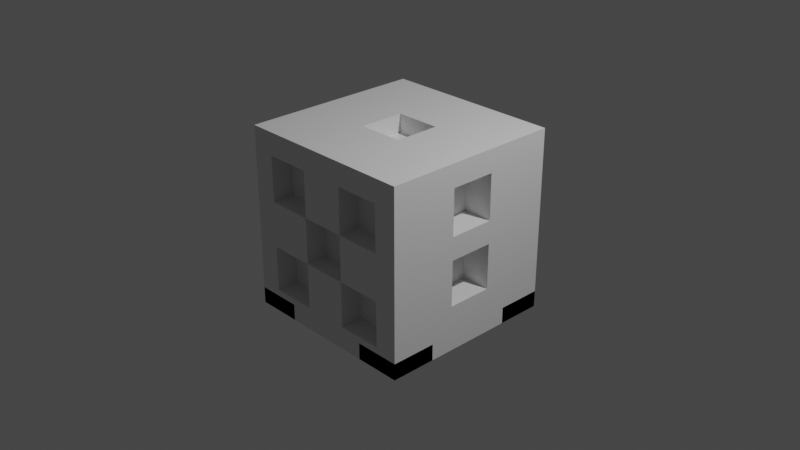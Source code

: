 # Source: Dice.blend  (saved by Blender 2.91.10; exported with 4.5.12 LTS)
import bpy
from mathutils import Matrix  # noqa: F401  (used for matrix-valued properties, if any)

bpy.ops.wm.read_factory_settings(use_empty=True)
scene = bpy.context.scene
scene.name = 'Scene'

# ---- collections
col_collection = bpy.data.collections.new('Collection'); scene.collection.children.link(col_collection)

# ---- materials (node trees are filled in below, after node groups)
mat_material = bpy.data.materials.new('Material')
mat_material.alpha_threshold = 0.0
mat_material.use_transparent_shadow = False
mat_material.line_color = (0.0, 0.0, 0.0, 1.0)

# ---- material node trees
mat_material.use_nodes = True; mat_material.node_tree.nodes.clear()
_N = mat_material.node_tree.nodes; _L = mat_material.node_tree.links
n0 = _N.new('ShaderNodeOutputMaterial'); n0.name = 'Material Output'; n0.location = (300, 300)
n1 = _N.new('ShaderNodeBsdfPrincipled'); n1.name = 'Principled BSDF'; n1.location = (10, 300)
n1.distribution = 'GGX'
n1.subsurface_method = 'BURLEY'
n1.inputs[2].default_value = 0.4
n1.inputs[3].default_value = 1.45
n1.inputs[27].default_value = (0.0, 0.0, 0.0, 1.0)
n1.inputs[28].default_value = 1.0
_L.new(n1.outputs[0], n0.inputs[0])
n0.is_active_output = True

# ---- world
world_world = bpy.data.worlds.new('World'); scene.world = world_world
world_world.use_nodes = True; world_world.node_tree.nodes.clear()
_N = world_world.node_tree.nodes; _L = world_world.node_tree.links
n0 = _N.new('ShaderNodeOutputWorld'); n0.name = 'World Output'; n0.location = (300, 300)
n1 = _N.new('ShaderNodeBackground'); n1.name = 'Background'; n1.location = (10, 300)
n1.inputs[0].default_value = (0.05088, 0.05088, 0.05088, 1.0)
_L.new(n1.outputs[0], n0.inputs[0])
n0.is_active_output = True
world_world.color = (0.05088, 0.05088, 0.05088)
world_world.use_sun_shadow = False
world_world.sun_shadow_jitter_overblur = 0.0

# ---- cameras
cam_camera = bpy.data.cameras.new('Camera')
cam_camera.clip_end = 100.0
cam_camera.ortho_scale = 7.314

# ---- lights
light_light = bpy.data.lights.new('Light', 'POINT')
light_light.transmission_factor = 0.0
light_light.energy = 1000.0
light_light.shadow_soft_size = 0.1
light_light.shadow_maximum_resolution = 0.006
light_light.use_absolute_resolution = True

# ---- meshes
me_cube = bpy.data.meshes.new('Cube')
me_cube.from_pydata([(1.0, 1.0, 1.0), (1.0, 1.0, -1.0), (1.0, -1.0, 1.0), (1.0, -1.0, -1.0), (-1.0, 1.0, 1.0), (-1.0, 1.0, -1.0), (-1.0, -1.0, 1.0), (-1.0, -1.0, -1.0), (-1.0, 0.0, -1.0), (1.0, 0.0, 1.0), (-1.0, 0.0, 1.0), (1.0, 0.0, -1.0), (-1.0, 0.5, 1.0), (1.0, 0.5, -1.0), (-1.0, 0.5, -1.0), (1.0, 0.5, 1.0), (-1.0, -0.5, -1.0), (1.0, -0.5, 1.0), (-1.0, -0.5, 1.0), (1.0, -0.5, -1.0), (-1.0, -0.25, 1.0), (1.0, -0.25, -1.0), (-1.0, -0.25, -1.0), (1.0, -0.25, 1.0), (-1.0, -0.75, -1.0), (1.0, -0.75, 1.0), (-1.0, -0.75, 1.0), (1.0, -0.75, -1.0), (-1.0, 0.75, 1.0), (1.0, 0.75, -1.0), (-1.0, 0.75, -1.0), (1.0, 0.75, 1.0), (-1.0, 0.25, -1.0), (1.0, 0.25, 1.0), (-1.0, 0.25, 1.0), (1.0, 0.25, -1.0), (1.0, 1.0, 0.0), (-1.0, -1.0, 0.0), (1.0, -1.0, 0.0), (-1.0, 1.0, 0.0), (1.0, 0.0, 0.0), (-1.0, 0.0, 0.0), (1.0, 0.5, 0.0), (-1.0, 0.5, 0.0), (-1.0, -0.5, 0.0), (1.0, -0.5, 0.0), (1.0, -0.25, 0.0), (-1.0, -0.25, 0.0), (-1.0, -0.75, 0.0), (1.0, -0.75, 0.0), (1.0, 0.75, 0.0), (-1.0, 0.75, 0.0), (-1.0, 0.25, 0.0), (1.0, 0.25, 0.0), (1.0, 1.0, -0.5), (1.0, -1.0, -0.5), (-1.0, 1.0, -0.5), (1.0, 0.0, -0.5), (-1.0, 0.0, -0.5), (1.0, 0.5, -0.5), (1.0, -0.5, -0.5), (1.0, -0.25, -0.5), (-1.0, -0.25, -0.5), (-1.0, -0.75, -0.5), (1.0, -0.75, -0.5), (1.0, 0.75, -0.5), (-1.0, 0.75, -0.5), (-1.0, 0.25, -0.5), (1.0, 0.25, -0.5), (-1.0, -1.0, -0.5), (-1.0, -1.0, 0.5), (1.0, 1.0, 0.5), (1.0, -1.0, 0.5), (-1.0, 1.0, 0.5), (0.0, 0.7977, 0.0), (-1.0, 0.0, 0.5), (1.0, 0.5, 0.5), (1.0, -0.5, 0.5), (1.0, -0.25, 0.5), (-1.0, -0.25, 0.5), (-1.0, -0.75, 0.5), (1.0, -0.75, 0.5), (1.0, 0.75, 0.5), (-1.0, 0.75, 0.5), (-1.0, 0.25, 0.5), (1.0, 0.25, 0.5), (1.0, 1.0, 0.25), (1.0, -1.0, 0.25), (-1.0, 1.0, 0.25), (1.0, 0.0, 0.25), (-1.0, 0.0, 0.25), (1.0, 0.5, 0.25), (-1.0, 0.5, 0.25), (-1.0, -0.5, 0.25), (1.0, -0.5, 0.25), (1.0, -0.25, 0.25), (-1.0, -0.25, 0.25), (-1.0, -0.75, 0.25), (1.0, -0.75, 0.25), (1.0, 0.75, 0.25), (-1.0, 0.75, 0.25), (-1.0, 0.25, 0.25), (1.0, 0.25, 0.25), (-1.0, -1.0, 0.25), (-1.0, -1.0, 0.75), (1.0, 1.0, 0.75), (1.0, -1.0, 0.75), (-1.0, 1.0, 0.75), (1.0, 0.0, 0.75), (-1.0, 0.0, 0.75), (1.0, 0.5, 0.75), (-1.0, 0.5, 0.75), (-1.0, -0.5, 0.75), (1.0, -0.5, 0.75), (1.0, -0.25, 0.75), (-1.0, -0.25, 0.75), (-1.0, -0.75, 0.75), (1.0, -0.75, 0.75), (1.0, 0.75, 0.75), (-1.0, 0.75, 0.75), (-1.0, 0.25, 0.75), (1.0, 0.25, 0.75), (-1.0, -1.0, -0.25), (1.0, 1.0, -0.25), (1.0, -1.0, -0.25), (-1.0, 1.0, -0.25), (-0.25, 0.7977, 0.0), (-1.0, 0.0, -0.25), (1.0, 0.5, -0.25), (-1.0, 0.5, -0.25), (-1.0, -0.5, -0.25), (1.0, -0.5, -0.25), (1.0, -0.25, -0.25), (-1.0, -0.25, -0.25), (-1.0, -0.75, -0.25), (1.0, -0.75, -0.25), (1.0, 0.75, -0.25), (-1.0, 0.75, -0.25), (-1.0, 0.25, -0.25), (1.0, 0.25, -0.25), (1.0, 1.0, -0.75), (1.0, -1.0, -0.75), (-1.0, 1.0, -0.75), (1.0, 0.0, -0.75), (-1.0, 0.0, -0.75), (1.0, 0.5, -0.75), (-1.0, 0.5, -0.75), (-1.0, -0.5, -0.75), (1.0, -0.5, -0.75), (1.0, -0.25, -0.75), (-1.0, -0.25, -0.75), (-1.0, -0.75, -0.75), (1.0, -0.75, -0.75), (1.0, 0.75, -0.75), (-1.0, 0.75, -0.75), (-1.0, 0.25, -0.75), (1.0, 0.25, -0.75), (-1.0, -1.0, -0.75), (0.0, 1.0, -1.0), (0.0, -1.0, 1.0), (0.0, -1.0, -1.0), (0.0, 1.0, 1.0), (0.0, 0.0, -1.0), (0.6837, 0.0, 0.0), (0.0, 0.5, 1.0), (0.0, 0.5, -1.0), (0.0, -0.5, -1.0), (0.0, -0.5, 1.0), (0.0, -0.25, 1.0), (0.0, -0.25, -1.0), (0.0, -0.75, -1.0), (0.0, -0.75, 1.0), (0.0, 0.75, -1.0), (0.0, 0.75, 1.0), (0.0, 0.25, 1.0), (0.0, 0.25, -1.0), (-0.7579, -0.5, -0.25), (0.75, -1.0, -0.8192), (0.0, -1.0, -0.5), (0.0, 1.0, -0.5), (0.0, 1.0, 0.5), (0.0, -1.0, 0.5), (0.0, -1.0, 0.25), (0.0, 1.0, 0.25), (0.0, 1.0, 0.75), (0.0, -1.0, 0.75), (0.0, -1.0, -0.25), (0.0, 1.0, -0.25), (0.0, 1.0, -0.75), (0.0, -1.0, -0.75), (-0.5, 1.0, -1.0), (-0.5, -1.0, 1.0), (-0.5, 0.5, -1.0), (-0.5, -0.5, -1.0), (-0.5, -0.25, -1.0), (-0.5, -0.75, -1.0), (-0.5, 0.75, -1.0), (-0.5, 0.25, -1.0), (-0.5, -1.0, 0.0), (-1.0, 1.0, -0.8192), (-0.75, 1.0, -0.8192), (-0.5, -1.0, 0.25), (-0.5, -1.0, 0.75), (-0.5, -1.0, -0.25), (-0.5, -1.0, -0.75), (-0.5, -1.0, -1.0), (-0.5, 1.0, 1.0), (-0.5, 0.0, 1.0), (-0.5, 0.5, 1.0), (-0.5, -0.5, 1.0), (-0.5, -0.25, 1.0), (-0.5, -0.75, 1.0), (-0.5, 0.75, 1.0), (-0.5, 0.25, 1.0), (-0.5, 1.0, 0.0), (-0.7579, 0.5, -0.5), (-0.5, 1.0, 0.5), (-0.5, 1.0, 0.25), (-0.5, 1.0, 0.75), (-0.5, 1.0, -0.25), (-0.5, 1.0, -0.75), (0.5, -1.0, -1.0), (0.5, 1.0, 1.0), (0.5, 0.0, 1.0), (0.5, 0.5, 1.0), (0.5, -0.5, 1.0), (0.5, -0.25, 1.0), (0.5, -0.75, 1.0), (0.5, 0.75, 1.0), (0.5, 0.25, 1.0), (0.5, 1.0, 0.0), (0.5, 1.0, -0.5), (-0.7579, 0.5, -0.25), (0.5, 1.0, 0.25), (0.5, 1.0, 0.75), (0.5, 1.0, -0.25), (0.5, 1.0, -0.75), (0.5, 1.0, -1.0), (0.5, -1.0, 1.0), (0.5, 0.5, -1.0), (0.5, -0.5, -1.0), (0.5, -0.25, -1.0), (0.5, -0.75, -1.0), (0.5, 0.75, -1.0), (0.5, 0.25, -1.0), (0.5, -1.0, 0.0), (-1.0, -1.0, -0.8192), (-1.0, -0.75, -0.8192), (0.5, -1.0, 0.25), (0.5, -1.0, 0.75), (0.5, -1.0, -0.25), (0.5, -1.0, -0.75), (-0.25, -1.0, -1.0), (-0.25, 1.0, 1.0), (-0.25, 0.0, 1.0), (-0.25, 0.5, 1.0), (-0.25, -0.5, 1.0), (-0.25, -0.25, 1.0), (-0.25, -0.75, 1.0), (-0.25, 0.75, 1.0), (-0.25, 0.25, 1.0), (-0.25, 1.0, 0.0), (-0.25, 1.0, -0.5), (-0.25, 1.0, 0.5), (-0.25, 1.0, 0.25), (-0.25, 1.0, 0.75), (-0.25, 1.0, -0.25), (-0.25, 1.0, -0.75), (-0.25, 1.0, -1.0), (-0.25, -1.0, 1.0), (-0.25, 0.0, -1.0), (-0.25, 0.5, -1.0), (-0.25, -0.5, -1.0), (-0.25, -0.25, -1.0), (-0.25, -0.75, -1.0), (-0.25, 0.75, -1.0), (-0.25, 0.25, -1.0), (-0.25, -1.0, 0.0), (-0.25, -1.0, -0.5), (-0.25, -1.0, 0.5), (-0.25, -1.0, 0.25), (-0.25, -1.0, 0.75), (-0.25, -1.0, -0.25), (-0.25, -1.0, -0.75), (0.25, 1.0, -1.0), (0.25, -1.0, 1.0), (0.25, 0.0, -1.0), (0.25, 0.5, -1.0), (0.25, -0.5, -1.0), (0.25, -0.25, -1.0), (0.25, -0.75, -1.0), (0.25, 0.75, -1.0), (0.25, 0.25, -1.0), (0.25, -1.0, 0.0), (0.25, -1.0, -0.5), (0.25, -1.0, 0.5), (0.25, -1.0, 0.25), (0.25, -1.0, 0.75), (0.25, -1.0, -0.25), (0.25, -1.0, -0.75), (0.25, -1.0, -1.0), (0.25, 1.0, 1.0), (0.25, 0.0, 1.0), (0.25, 0.5, 1.0), (0.25, -0.5, 1.0), (0.25, -0.25, 1.0), (0.25, -0.75, 1.0), (0.25, 0.75, 1.0), (0.25, 0.25, 1.0), (0.25, 1.0, 0.0), (0.25, 1.0, -0.5), (0.25, 1.0, 0.5), (0.25, 1.0, 0.25), (0.25, 1.0, 0.75), (0.25, 1.0, -0.25), (0.25, 1.0, -0.75), (0.75, -1.0, -1.0), (0.75, 1.0, 1.0), (0.75, 0.0, 1.0), (0.75, 0.5, 1.0), (0.75, -0.5, 1.0), (0.75, -0.25, 1.0), (0.75, -0.75, 1.0), (0.75, 0.75, 1.0), (0.75, 0.25, 1.0), (0.75, 1.0, 0.0), (0.75, 1.0, -0.5), (0.75, 1.0, 0.5), (0.75, 1.0, 0.25), (0.75, 1.0, 0.75), (0.75, 1.0, -0.25), (0.75, 1.0, -0.75), (0.75, 1.0, -1.0), (0.75, -1.0, 1.0), (0.75, 0.0, -1.0), (0.75, 0.5, -1.0), (0.75, -0.5, -1.0), (0.75, -0.25, -1.0), (0.75, 0.25, -1.0), (0.75, -1.0, 0.0), (0.75, -1.0, -0.5), (0.75, -1.0, 0.5), (0.75, -1.0, 0.25), (0.75, -1.0, 0.75), (0.75, -1.0, -0.25), (0.75, -1.0, -0.75), (-0.75, 1.0, -1.0), (-0.75, -1.0, 1.0), (-0.75, 0.0, -1.0), (-0.75, 0.5, -1.0), (-0.75, -0.5, -1.0), (-0.75, -0.25, -1.0), (-0.75, 0.25, -1.0), (-0.75, -1.0, 0.0), (-0.75, -1.0, -0.5), (-0.75, -1.0, 0.5), (-0.75, -1.0, 0.25), (-0.75, -1.0, 0.75), (-0.75, -1.0, -0.25), (-0.75, -1.0, -0.75), (-0.75, -1.0, -1.0), (-0.75, 1.0, 1.0), (-0.75, 0.0, 1.0), (-0.75, 0.5, 1.0), (-0.75, -0.5, 1.0), (-0.75, -0.25, 1.0), (-0.75, -0.75, 1.0), (-0.75, 0.75, 1.0), (-0.75, 0.25, 1.0), (-0.75, 1.0, 0.0), (-0.75, 1.0, -0.5), (-0.75, 1.0, 0.5), (-0.75, 1.0, 0.25), (-0.75, 1.0, 0.75), (-0.75, 1.0, -0.25), (-0.75, 1.0, -0.75), (-0.25, 0.0, 0.7949), (0.0, 0.0, 0.7949), (-0.25, -0.25, 0.7949), (0.0, -0.25, 0.7949), (-0.25, 0.25, 0.7949), (0.0, 0.25, 0.7949), (0.25, 0.0, 0.7949), (0.25, -0.25, 0.7949), (0.25, 0.25, 0.7949), (0.6837, -0.25, 0.0), (0.6837, 0.25, 0.0), (0.6837, 0.0, -0.25), (0.6837, 0.0, -0.5), (0.6837, -0.25, -0.25), (0.6837, -0.25, -0.5), (0.6837, 0.25, -0.25), (0.6837, 0.25, -0.5), (0.6837, 0.0, 0.75), (0.6837, 0.0, 0.5), (0.6837, -0.25, 0.75), (0.6837, -0.25, 0.5), (0.6837, 0.25, 0.75), (0.6837, 0.25, 0.5), (0.6837, 0.0, 0.25), (0.6837, -0.25, 0.25), (0.6837, 0.25, 0.25), (-0.25, 0.7977, 0.25), (0.0, 0.7977, 0.25), (-0.25, 0.7977, -0.25), (0.0, 0.7977, -0.25), (-0.75, 0.7977, -0.5), (-0.5, 0.7977, -0.5), (-0.75, 0.7977, -0.25), (-0.5, 0.7977, -0.25), (-0.75, 0.7977, -0.75), (-0.5, 0.7977, -0.75), (0.25, 0.7977, 0.5), (0.5, 0.7977, 0.5), (0.25, 0.7977, 0.25), (0.5, 0.7977, 0.25), (0.25, 0.7977, 0.75), (0.5, 0.7977, 0.75), (-0.25, 0.7977, -0.5), (-0.25, 0.7977, -0.75), (0.25, 0.7977, 0.0), (0.25, 0.7977, -0.25), (0.75, 0.7977, 0.5), (0.75, 0.7977, 0.25), (0.75, 0.7977, 0.75), (-0.7579, -0.5, -0.5), (-0.7579, -0.25, -0.25), (-0.7579, -0.25, -0.5), (-0.7579, -0.75, -0.25), (-0.7579, -0.75, -0.5), (-0.7579, 0.75, -0.25), (-0.7579, 0.75, -0.5), (-0.7579, 0.25, -0.25), (-0.7579, 0.25, -0.5), (-0.7579, 0.5, 0.75), (-0.7579, 0.5, 0.5), (-0.7579, -0.5, 0.75), (-0.7579, -0.5, 0.5), (-0.7579, -0.25, 0.75), (-0.7579, -0.25, 0.5), (-0.7579, -0.75, 0.75), (-0.7579, -0.75, 0.5), (-0.7579, 0.75, 0.75), (-0.7579, 0.75, 0.5), (-0.7579, 0.25, 0.75), (-0.7579, 0.25, 0.5), (-0.7579, 0.5, 0.25), (-0.7579, -0.5, 0.25), (-0.7579, -0.25, 0.25), (-0.7579, -0.75, 0.25), (-0.7579, 0.75, 0.25), (-0.7579, 0.25, 0.25), (-0.7579, 0.5, -0.75), (-0.7579, -0.5, -0.75), (-0.7579, -0.25, -0.75), (-0.7579, -0.75, -0.75), (-0.7579, 0.75, -0.75), (-0.7579, 0.25, -0.75), (0.25, -0.7579, 0.0), (0.0, -0.7579, 0.0), (0.25, -0.7579, 0.25), (0.0, -0.7579, 0.25), (0.25, -0.7579, -0.25), (0.0, -0.7579, -0.25), (-0.25, -0.7579, -0.5), (-0.5, -0.7579, -0.5), (-0.25, -0.7579, 0.5), (-0.5, -0.7579, 0.5), (-0.25, -0.7579, 0.25), (-0.5, -0.7579, 0.25), (-0.25, -0.7579, 0.75), (-0.5, -0.7579, 0.75), (-0.25, -0.7579, -0.25), (-0.5, -0.7579, -0.25), (-0.25, -0.7579, -0.75), (-0.5, -0.7579, -0.75), (0.75, -0.7579, -0.5), (0.5, -0.7579, -0.5), (0.75, -0.7579, 0.5), (0.5, -0.7579, 0.5), (0.75, -0.7579, 0.25), (0.5, -0.7579, 0.25), (0.75, -0.7579, 0.75), (0.5, -0.7579, 0.75), (0.75, -0.7579, -0.25), (0.5, -0.7579, -0.25), (0.75, -0.7579, -0.75), (0.5, -0.7579, -0.75), (-0.25, -0.7579, 0.0), (0.25, -0.7579, -0.5), (0.25, -0.7579, 0.5), (0.25, -0.7579, 0.75), (0.25, -0.7579, -0.75), (-0.75, -0.7579, -0.5), (-0.75, -0.7579, 0.5), (-0.75, -0.7579, 0.25), (-0.75, -0.7579, 0.75), (-0.75, -0.7579, -0.25), (-0.75, -0.7579, -0.75), (1.0, -1.0, -0.8192), (1.0, 0.75, -0.8192), (1.0, 1.0, -0.8192), (-1.0, 0.75, -0.8192), (-1.0, 0.5, -0.8192), (-0.75, 0.5, -0.8192), (1.0, -0.75, -0.8192), (1.0, -0.5, -0.8192), (-0.75, -0.5, -0.8192), (-1.0, -0.5, -0.8192), (-0.75, -0.75, -0.8192), (1.0, 0.5, -0.8192), (-0.75, 0.75, -0.8192), (-0.25, 0.0, -0.8192), (-0.5, 0.0, -0.8192), (-0.25, -0.25, -0.8192), (-0.5, -0.25, -0.8192), (-0.25, 0.25, -0.8192), (-0.5, 0.25, -0.8192), (-0.75, -1.0, -0.8192), (-0.5, -1.0, -0.8192), (-0.5, -0.75, -0.8192), (-0.5, 0.75, -0.8192), (-0.5, 0.5, -0.8192), (-0.5, -0.5, -0.8192), (-0.5, 1.0, -0.8192), (0.75, 1.0, -0.8192), (0.5, 1.0, -0.8192), (0.75, 0.0, -0.8192), (0.5, 0.0, -0.8192), (0.75, 0.5, -0.8192), (0.5, 0.5, -0.8192), (0.75, -0.5, -0.8192), (0.5, -0.5, -0.8192), (0.75, -0.25, -0.8192), (0.5, -0.25, -0.8192), (0.75, -0.75, -0.8192), (0.5, -0.75, -0.8192), (0.75, 0.75, -0.8192), (0.5, 0.75, -0.8192), (0.75, 0.25, -0.8192), (0.5, 0.25, -0.8192), (0.5, -1.0, -0.8192), (0.25, 0.0, -0.8192), (0.25, -0.25, -0.8192), (0.25, 0.25, -0.8192), (-0.75, 0.0, -0.8192), (-0.75, -0.25, -0.8192), (-0.75, 0.25, -0.8192)], [], [(366, 26, 6, 347), (357, 347, 6, 104), (119, 28, 4, 107), (289, 286, 542, 543), (117, 25, 2, 106), (329, 317, 0, 105), (121, 33, 9, 108), (338, 35, 11, 334), (115, 20, 10, 109), (368, 34, 10, 362), (367, 28, 12, 363), (360, 7, 246, 518), (118, 31, 15, 110), (120, 34, 12, 111), (116, 26, 18, 112), (114, 23, 17, 113), (337, 21, 19, 336), (365, 20, 18, 364), (362, 10, 20, 365), (334, 11, 21, 337), (108, 9, 23, 114), (112, 18, 20, 115), (104, 6, 26, 116), (113, 17, 25, 117), (242, 240, 532, 536), (364, 18, 26, 366), (105, 0, 31, 118), (351, 348, 545, 546), (361, 4, 28, 367), (111, 12, 28, 119), (109, 10, 34, 120), (363, 12, 34, 368), (335, 13, 35, 338), (110, 15, 33, 121), (128, 42, 53, 139), (127, 41, 52, 138), (129, 43, 51, 137), (123, 36, 50, 136), (131, 45, 49, 135), (122, 37, 48, 134), (130, 44, 47, 133), (89, 102, 401, 399), (132, 46, 45, 131), (134, 48, 44, 130), (138, 52, 43, 129), (136, 50, 42, 128), (133, 47, 41, 127), (95, 89, 399, 400), (330, 325, 36, 123), (135, 49, 38, 124), (137, 51, 39, 125), (358, 353, 37, 122), (359, 354, 69, 157), (154, 66, 56, 142), (152, 64, 55, 141), (331, 326, 54, 140), (156, 68, 57, 143), (150, 62, 58, 144), (153, 65, 59, 145), (100, 92, 446, 450), (63, 134, 428, 429), (149, 61, 60, 148), (143, 57, 61, 149), (119, 83, 443, 442), (157, 69, 63, 151), (148, 60, 64, 152), (140, 54, 65, 153), (133, 62, 427, 426), (144, 58, 67, 155), (145, 59, 68, 156), (91, 76, 85, 102), (90, 75, 84, 101), (134, 130, 176, 428), (86, 71, 82, 99), (94, 77, 81, 98), (103, 70, 80, 97), (138, 129, 232, 432), (40, 46, 385, 163), (95, 78, 77, 94), (80, 116, 440, 441), (111, 119, 442, 434), (99, 82, 76, 91), (96, 79, 75, 90), (53, 40, 163, 386), (328, 327, 71, 86), (98, 81, 72, 87), (100, 83, 73, 88), (356, 355, 70, 103), (353, 356, 103, 37), (51, 100, 88, 39), (49, 98, 87, 38), (325, 328, 86, 36), (53, 102, 89, 40), (47, 96, 90, 41), (50, 99, 91, 42), (52, 101, 92, 43), (48, 97, 93, 44), (46, 95, 94, 45), (40, 89, 95, 46), (44, 93, 96, 47), (37, 103, 97, 48), (45, 94, 98, 49), (36, 86, 99, 50), (43, 92, 100, 51), (41, 90, 101, 52), (42, 91, 102, 53), (76, 110, 121, 85), (75, 109, 120, 84), (155, 67, 433, 457), (71, 105, 118, 82), (77, 113, 117, 81), (70, 104, 116, 80), (96, 93, 447, 448), (114, 78, 396, 395), (78, 114, 113, 77), (146, 155, 457, 452), (115, 79, 439, 438), (82, 118, 110, 76), (79, 115, 109, 75), (132, 61, 390, 389), (327, 329, 105, 71), (81, 117, 106, 72), (83, 119, 107, 73), (355, 357, 104, 70), (354, 358, 122, 69), (66, 137, 125, 56), (64, 135, 124, 55), (326, 330, 123, 54), (85, 121, 397, 398), (62, 133, 127, 58), (65, 136, 128, 59), (101, 84, 445, 451), (66, 154, 456, 431), (61, 132, 131, 60), (68, 139, 391, 392), (147, 151, 455, 453), (69, 122, 134, 63), (60, 131, 135, 64), (54, 123, 136, 65), (83, 100, 450, 443), (58, 127, 138, 67), (59, 128, 139, 68), (13, 145, 156, 35), (8, 144, 155, 32), (14, 146, 154, 30), (1, 140, 153, 29), (19, 148, 152, 27), (7, 157, 151, 24), (16, 147, 150, 22), (11, 143, 149, 21), (21, 149, 148, 19), (24, 151, 147, 16), (32, 155, 146, 14), (29, 153, 145, 13), (22, 150, 144, 8), (35, 156, 143, 11), (332, 331, 140, 1), (27, 152, 141, 3), (30, 154, 142, 5), (360, 359, 157, 7), (300, 299, 189, 160), (268, 267, 188, 158), (262, 266, 187, 179), (294, 298, 186, 178), (295, 297, 185, 181), (263, 265, 184, 180), (312, 311, 412, 414), (345, 340, 476, 486), (296, 295, 181, 182), (264, 263, 180, 183), (267, 262, 179, 188), (299, 294, 178, 189), (202, 357, 496, 471), (264, 183, 403, 402), (271, 165, 175, 276), (303, 164, 174, 308), (301, 161, 173, 307), (268, 158, 172, 275), (304, 167, 171, 306), (272, 166, 170, 274), (270, 162, 169, 273), (257, 168, 379, 378), (305, 168, 167, 304), (273, 169, 166, 272), (275, 172, 165, 271), (307, 173, 164, 303), (305, 302, 382, 383), (276, 175, 162, 270), (265, 253, 161, 184), (274, 170, 160, 252), (297, 285, 159, 185), (306, 171, 159, 285), (14, 30, 502, 503), (373, 361, 206, 218), (237, 332, 525, 526), (243, 237, 526, 538), (351, 194, 193, 350), (3, 316, 177, 499), (292, 244, 540, 544), (190, 196, 521, 524), (349, 192, 197, 352), (374, 369, 214, 219), (183, 312, 414, 403), (372, 371, 216, 217), (369, 372, 217, 214), (371, 373, 218, 216), (370, 374, 408, 406), (346, 375, 220, 190), (252, 283, 204, 205), (280, 277, 488, 468), (354, 359, 498, 493), (277, 280, 201, 198), (293, 296, 460, 458), (282, 186, 463, 472), (282, 277, 198, 203), (255, 208, 213, 260), (253, 206, 212, 259), (256, 209, 211, 258), (254, 207, 210, 257), (257, 210, 209, 256), (259, 212, 208, 255), (260, 213, 207, 254), (281, 269, 191, 202), (258, 211, 191, 269), (322, 227, 238, 333), (343, 333, 238, 249), (324, 229, 223, 318), (323, 228, 224, 319), (321, 226, 225, 320), (318, 223, 226, 321), (320, 225, 227, 322), (317, 222, 228, 323), (319, 224, 229, 324), (344, 339, 245, 250), (342, 341, 478, 480), (356, 201, 469, 495), (339, 342, 248, 245), (280, 279, 466, 468), (355, 356, 495, 494), (316, 345, 251, 221), (284, 315, 236, 237), (310, 314, 235, 231), (266, 262, 418, 404), (309, 312, 233, 230), (327, 328, 423, 422), (315, 310, 231, 236), (314, 309, 230, 235), (287, 239, 244, 292), (284, 237, 243, 291), (288, 240, 242, 290), (16, 350, 507, 508), (289, 241, 240, 288), (291, 243, 239, 287), (346, 190, 524, 200), (313, 301, 222, 234), (290, 242, 221, 300), (171, 258, 269, 159), (185, 159, 269, 281), (174, 260, 380, 381), (173, 259, 255, 164), (168, 257, 256, 167), (308, 174, 381, 384), (167, 256, 258, 171), (161, 253, 259, 173), (164, 255, 260, 174), (295, 296, 460, 490), (189, 178, 278, 283), (182, 181, 279, 280), (283, 278, 464, 474), (181, 185, 281, 279), (178, 186, 282, 278), (160, 189, 283, 252), (195, 274, 252, 205), (218, 206, 253, 265), (286, 292, 544, 542), (196, 275, 271, 192), (194, 273, 272, 193), (27, 3, 499, 505), (193, 272, 274, 195), (190, 268, 275, 196), (192, 271, 276, 197), (219, 214, 261, 266), (309, 314, 421, 420), (217, 216, 263, 264), (214, 217, 264, 261), (216, 218, 265, 263), (261, 264, 402, 126), (190, 220, 267, 268), (170, 290, 300, 160), (184, 161, 301, 313), (175, 292, 286, 162), (172, 291, 287, 165), (169, 289, 288, 166), (162, 286, 289, 169), (166, 288, 290, 170), (158, 284, 291, 172), (165, 287, 292, 175), (313, 234, 417, 416), (188, 179, 310, 315), (183, 180, 311, 312), (234, 329, 424, 417), (180, 184, 313, 311), (179, 187, 314, 310), (158, 188, 315, 284), (227, 306, 285, 238), (249, 238, 285, 297), (229, 308, 302, 223), (228, 307, 303, 224), (226, 305, 304, 225), (223, 302, 305, 226), (225, 304, 306, 227), (222, 301, 307, 228), (224, 303, 308, 229), (250, 245, 293, 298), (294, 299, 492, 489), (182, 280, 468, 461), (245, 248, 296, 293), (341, 343, 482, 478), (277, 282, 472, 488), (221, 251, 299, 300), (3, 141, 345, 316), (55, 124, 344, 340), (72, 106, 343, 341), (38, 87, 342, 339), (87, 72, 341, 342), (141, 55, 340, 345), (124, 38, 339, 344), (15, 319, 324, 33), (0, 317, 323, 31), (17, 320, 322, 25), (9, 318, 321, 23), (23, 321, 320, 17), (31, 323, 319, 15), (33, 324, 318, 9), (106, 2, 333, 343), (25, 322, 333, 2), (237, 236, 331, 332), (231, 235, 330, 326), (329, 327, 422, 424), (230, 233, 328, 325), (267, 220, 411, 419), (236, 231, 326, 331), (235, 230, 325, 330), (239, 335, 338, 244), (193, 195, 520, 523), (241, 289, 543, 534), (19, 27, 505, 506), (241, 337, 336, 240), (338, 334, 527, 539), (24, 16, 508, 247), (234, 222, 317, 329), (196, 192, 522, 521), (5, 142, 375, 346), (56, 125, 374, 370), (73, 107, 373, 371), (39, 88, 372, 369), (88, 73, 371, 372), (142, 56, 370, 375), (125, 39, 369, 374), (14, 349, 352, 32), (197, 276, 516, 517), (336, 19, 506, 531), (8, 348, 351, 22), (22, 351, 350, 16), (244, 338, 539, 540), (32, 352, 348, 8), (107, 4, 361, 373), (13, 335, 529, 510), (205, 204, 359, 360), (357, 355, 494, 496), (298, 293, 458, 462), (198, 201, 356, 353), (340, 344, 484, 476), (358, 354, 493, 497), (203, 198, 353, 358), (208, 363, 368, 213), (206, 361, 367, 212), (209, 364, 366, 211), (207, 362, 365, 210), (210, 365, 364, 209), (212, 367, 363, 208), (213, 368, 362, 207), (202, 191, 347, 357), (211, 366, 347, 191), (382, 377, 379, 383), (384, 381, 377, 382), (381, 380, 376, 377), (377, 376, 378, 379), (260, 254, 376, 380), (168, 305, 383, 379), (302, 308, 384, 382), (254, 257, 378, 376), (387, 163, 385, 389), (391, 386, 163, 387), (399, 394, 396, 400), (401, 398, 394, 399), (394, 393, 395, 396), (398, 397, 393, 394), (392, 391, 387, 388), (388, 387, 389, 390), (139, 53, 386, 391), (121, 108, 393, 397), (61, 57, 388, 390), (46, 132, 389, 385), (102, 85, 398, 401), (78, 95, 400, 396), (108, 114, 395, 393), (57, 68, 392, 388), (126, 402, 403, 74), (404, 126, 74, 405), (410, 406, 407, 411), (406, 408, 409, 407), (412, 416, 417, 413), (414, 412, 413, 415), (411, 407, 418, 419), (407, 409, 404, 418), (405, 74, 420, 421), (74, 403, 414, 420), (413, 417, 424, 422), (415, 413, 422, 423), (312, 309, 420, 414), (314, 187, 405, 421), (266, 261, 126, 404), (311, 313, 416, 412), (374, 219, 409, 408), (262, 267, 419, 418), (219, 266, 404, 409), (220, 375, 410, 411), (328, 233, 415, 423), (375, 370, 406, 410), (187, 266, 404, 405), (233, 312, 414, 415), (457, 433, 215, 452), (455, 429, 425, 453), (453, 425, 427, 454), (452, 215, 431, 456), (446, 435, 443, 450), (447, 437, 439, 448), (449, 441, 437, 447), (451, 445, 435, 446), (435, 434, 442, 443), (437, 436, 438, 439), (441, 440, 436, 437), (445, 444, 434, 435), (433, 432, 232, 215), (429, 428, 176, 425), (425, 176, 426, 427), (215, 232, 430, 431), (112, 115, 438, 436), (84, 120, 444, 445), (130, 133, 426, 176), (154, 146, 452, 456), (137, 66, 431, 430), (116, 112, 436, 440), (79, 96, 448, 439), (67, 138, 432, 433), (120, 111, 434, 444), (62, 150, 454, 427), (97, 80, 441, 449), (129, 137, 430, 232), (150, 147, 453, 454), (92, 101, 451, 446), (151, 63, 429, 455), (93, 97, 449, 447), (458, 460, 461, 459), (462, 458, 459, 463), (464, 472, 473, 465), (466, 470, 471, 467), (468, 466, 467, 469), (474, 464, 465, 475), (486, 476, 477, 487), (480, 478, 479, 481), (478, 482, 483, 479), (476, 484, 485, 477), (463, 459, 488, 472), (459, 461, 468, 488), (487, 477, 489, 492), (481, 479, 490, 460), (479, 483, 491, 490), (477, 485, 462, 489), (465, 473, 497, 493), (467, 471, 496, 494), (469, 467, 494, 495), (475, 465, 493, 498), (248, 342, 480, 481), (297, 295, 490, 491), (201, 280, 468, 469), (279, 281, 470, 466), (203, 358, 497, 473), (343, 249, 483, 482), (298, 294, 489, 462), (281, 202, 471, 470), (278, 282, 472, 464), (359, 204, 475, 498), (344, 250, 485, 484), (296, 182, 461, 460), (282, 203, 473, 472), (251, 345, 486, 487), (204, 283, 474, 475), (296, 248, 481, 460), (249, 297, 491, 483), (186, 298, 462, 463), (250, 298, 462, 485), (299, 251, 487, 492), (535, 505, 499, 177), (537, 500, 510, 529), (531, 506, 505, 535), (525, 501, 500, 537), (509, 520, 519, 518), (547, 517, 513, 545), (511, 521, 522, 504), (545, 513, 515, 546), (507, 523, 520, 509), (200, 524, 521, 511), (542, 528, 534, 543), (544, 540, 528, 542), (517, 516, 512, 513), (513, 512, 514, 515), (526, 525, 537, 538), (532, 531, 535, 536), (528, 527, 533, 534), (538, 537, 529, 530), (540, 539, 527, 528), (536, 535, 177, 541), (199, 200, 511, 502), (508, 507, 509, 247), (502, 511, 504, 503), (247, 509, 518, 246), (192, 349, 504, 522), (316, 221, 541, 177), (1, 29, 500, 501), (350, 193, 523, 507), (335, 239, 530, 529), (205, 360, 518, 519), (349, 14, 503, 504), (348, 352, 547, 545), (194, 351, 546, 515), (239, 243, 538, 530), (240, 336, 531, 532), (276, 270, 512, 516), (332, 1, 501, 525), (29, 13, 510, 500), (7, 24, 247, 246), (337, 241, 534, 533), (273, 194, 515, 514), (30, 5, 199, 502), (195, 205, 519, 520), (5, 346, 200, 199), (334, 337, 533, 527), (352, 197, 517, 547), (221, 242, 536, 541), (270, 273, 514, 512)])
_uv = me_cube.uv_layers.new(name='UVMap')
_uv.uv.foreach_set('vector', [0.8438, 0.7188, 0.875, 0.7188, 0.875, 0.75, 0.8438, 0.75, 0.5938, 0.9688, 0.625, 0.9688, 0.625, 1.0, 0.5938, 1.0, 0.5938, 0.2188, 0.625, 0.2188, 0.625, 0.25, 0.5938, 0.25, 0.2812, 0.6562, 0.2812, 0.625, 0.2812, 0.625, 0.2812, 0.6562, 0.5938, 0.7188, 0.625, 0.7188, 0.625, 0.75, 0.5938, 0.75, 0.5938, 0.4688, 0.625, 0.4688, 0.625, 0.5, 0.5938, 0.5, 0.5938, 0.5938, 0.625, 0.5938, 0.625, 0.625, 0.5938, 0.625, 0.3438, 0.5938, 0.375, 0.5938, 0.375, 0.625, 0.3438, 0.625, 0.5938, 0.09375, 0.625, 0.09375, 0.625, 0.125, 0.5938, 0.125, 0.8438, 0.5938, 0.875, 0.5938, 0.875, 0.625, 0.8438, 0.625, 0.8438, 0.5312, 0.875, 0.5312, 0.875, 0.5625, 0.8438, 0.5625, 0.375, 0.9688, 0.375, 1.0, 0.375, 1.0, 0.375, 0.9688, 0.5938, 0.5312, 0.625, 0.5312, 0.625, 0.5625, 0.5938, 0.5625, 0.5938, 0.1562, 0.625, 0.1562, 0.625, 0.1875, 0.5938, 0.1875, 0.5938, 0.03125, 0.625, 0.03125, 0.625, 0.0625, 0.5938, 0.0625, 0.5938, 0.6562, 0.625, 0.6562, 0.625, 0.6875, 0.5938, 0.6875, 0.3438, 0.6562, 0.375, 0.6562, 0.375, 0.6875, 0.3438, 0.6875, 0.8438, 0.6562, 0.875, 0.6562, 0.875, 0.6875, 0.8438, 0.6875, 0.8438, 0.625, 0.875, 0.625, 0.875, 0.6562, 0.8438, 0.6562, 0.3438, 0.625, 0.375, 0.625, 0.375, 0.6562, 0.3438, 0.6562, 0.5938, 0.625, 0.625, 0.625, 0.625, 0.6562, 0.5938, 0.6562, 0.5938, 0.0625, 0.625, 0.0625, 0.625, 0.09375, 0.5938, 0.09375, 0.5938, 0.0, 0.625, 0.0, 0.625, 0.03125, 0.5938, 0.03125, 0.5938, 0.6875, 0.625, 0.6875, 0.625, 0.7188, 0.5938, 0.7188, 0.3125, 0.7188, 0.3125, 0.6875, 0.3125, 0.6875, 0.3125, 0.7188, 0.8438, 0.6875, 0.875, 0.6875, 0.875, 0.7188, 0.8438, 0.7188, 0.5938, 0.5, 0.625, 0.5, 0.625, 0.5312, 0.5938, 0.5312, 0.1562, 0.6562, 0.1562, 0.625, 0.1562, 0.625, 0.1562, 0.6562, 0.8438, 0.5, 0.875, 0.5, 0.875, 0.5312, 0.8438, 0.5312, 0.5938, 0.1875, 0.625, 0.1875, 0.625, 0.2188, 0.5938, 0.2188, 0.5938, 0.125, 0.625, 0.125, 0.625, 0.1562, 0.5938, 0.1562, 0.8438, 0.5625, 0.875, 0.5625, 0.875, 0.5938, 0.8438, 0.5938, 0.3438, 0.5625, 0.375, 0.5625, 0.375, 0.5938, 0.3438, 0.5938, 0.5938, 0.5625, 0.625, 0.5625, 0.625, 0.5938, 0.5938, 0.5938, 0.4688, 0.5625, 0.5, 0.5625, 0.5, 0.5938, 0.4688, 0.5938, 0.4688, 0.125, 0.5, 0.125, 0.5, 0.1562, 0.4688, 0.1562, 0.4688, 0.1875, 0.5, 0.1875, 0.5, 0.2188, 0.4688, 0.2188, 0.4688, 0.5, 0.5, 0.5, 0.5, 0.5312, 0.4688, 0.5312, 0.4688, 0.6875, 0.5, 0.6875, 0.5, 0.7188, 0.4688, 0.7188, 0.4688, 0.0, 0.5, 0.0, 0.5, 0.03125, 0.4688, 0.03125, 0.4688, 0.0625, 0.5, 0.0625, 0.5, 0.09375, 0.4688, 0.09375, 0.5312, 0.625, 0.5312, 0.5938, 0.5312, 0.5938, 0.5312, 0.625, 0.4688, 0.6562, 0.5, 0.6562, 0.5, 0.6875, 0.4688, 0.6875, 0.4688, 0.03125, 0.5, 0.03125, 0.5, 0.0625, 0.4688, 0.0625, 0.4688, 0.1562, 0.5, 0.1562, 0.5, 0.1875, 0.4688, 0.1875, 0.4688, 0.5312, 0.5, 0.5312, 0.5, 0.5625, 0.4688, 0.5625, 0.4688, 0.09375, 0.5, 0.09375, 0.5, 0.125, 0.4688, 0.125, 0.5312, 0.6562, 0.5312, 0.625, 0.5312, 0.625, 0.5312, 0.6562, 0.4688, 0.4688, 0.5, 0.4688, 0.5, 0.5, 0.4688, 0.5, 0.4688, 0.7188, 0.5, 0.7188, 0.5, 0.75, 0.4688, 0.75, 0.4688, 0.2188, 0.5, 0.2188, 0.5, 0.25, 0.4688, 0.25, 0.4688, 0.9688, 0.5, 0.9688, 0.5, 1.0, 0.4688, 1.0, 0.4062, 0.9688, 0.4375, 0.9688, 0.4375, 1.0, 0.4062, 1.0, 0.4062, 0.2188, 0.4375, 0.2188, 0.4375, 0.25, 0.4062, 0.25, 0.4062, 0.7188, 0.4375, 0.7188, 0.4375, 0.75, 0.4062, 0.75, 0.4062, 0.4688, 0.4375, 0.4688, 0.4375, 0.5, 0.4062, 0.5, 0.4062, 0.5938, 0.4375, 0.5938, 0.4375, 0.625, 0.4062, 0.625, 0.4062, 0.09375, 0.4375, 0.09375, 0.4375, 0.125, 0.4062, 0.125, 0.4062, 0.5312, 0.4375, 0.5312, 0.4375, 0.5625, 0.4062, 0.5625, 0.5312, 0.2188, 0.5312, 0.1875, 0.5312, 0.1875, 0.5312, 0.2188, 0.4375, 0.03125, 0.4688, 0.03125, 0.4688, 0.03125, 0.4375, 0.03125, 0.4062, 0.6562, 0.4375, 0.6562, 0.4375, 0.6875, 0.4062, 0.6875, 0.4062, 0.625, 0.4375, 0.625, 0.4375, 0.6562, 0.4062, 0.6562, 0.5938, 0.2188, 0.5625, 0.2188, 0.5625, 0.2188, 0.5938, 0.2188, 0.4062, 0.0, 0.4375, 0.0, 0.4375, 0.03125, 0.4062, 0.03125, 0.4062, 0.6875, 0.4375, 0.6875, 0.4375, 0.7188, 0.4062, 0.7188, 0.4062, 0.5, 0.4375, 0.5, 0.4375, 0.5312, 0.4062, 0.5312, 0.4688, 0.09375, 0.4375, 0.09375, 0.4375, 0.09375, 0.4688, 0.09375, 0.4062, 0.125, 0.4375, 0.125, 0.4375, 0.1562, 0.4062, 0.1562, 0.4062, 0.5625, 0.4375, 0.5625, 0.4375, 0.5938, 0.4062, 0.5938, 0.5312, 0.5625, 0.5625, 0.5625, 0.5625, 0.5938, 0.5312, 0.5938, 0.5312, 0.125, 0.5625, 0.125, 0.5625, 0.1562, 0.5312, 0.1562, 0.4688, 0.03125, 0.4688, 0.0625, 0.4688, 0.0625, 0.4688, 0.03125, 0.5312, 0.5, 0.5625, 0.5, 0.5625, 0.5312, 0.5312, 0.5312, 0.5312, 0.6875, 0.5625, 0.6875, 0.5625, 0.7188, 0.5312, 0.7188, 0.5312, 0.0, 0.5625, 0.0, 0.5625, 0.03125, 0.5312, 0.03125, 0.4688, 0.1562, 0.4688, 0.1875, 0.4688, 0.1875, 0.4688, 0.1562, 0.5, 0.625, 0.5, 0.6562, 0.5, 0.6562, 0.5, 0.625, 0.5312, 0.6562, 0.5625, 0.6562, 0.5625, 0.6875, 0.5312, 0.6875, 0.5625, 0.03125, 0.5938, 0.03125, 0.5938, 0.03125, 0.5625, 0.03125, 0.5938, 0.1875, 0.5938, 0.2188, 0.5938, 0.2188, 0.5938, 0.1875, 0.5312, 0.5312, 0.5625, 0.5312, 0.5625, 0.5625, 0.5312, 0.5625, 0.5312, 0.09375, 0.5625, 0.09375, 0.5625, 0.125, 0.5312, 0.125, 0.5, 0.5938, 0.5, 0.625, 0.5, 0.625, 0.5, 0.5938, 0.5312, 0.4688, 0.5625, 0.4688, 0.5625, 0.5, 0.5312, 0.5, 0.5312, 0.7188, 0.5625, 0.7188, 0.5625, 0.75, 0.5312, 0.75, 0.5312, 0.2188, 0.5625, 0.2188, 0.5625, 0.25, 0.5312, 0.25, 0.5312, 0.9688, 0.5625, 0.9688, 0.5625, 1.0, 0.5312, 1.0, 0.5, 0.9688, 0.5312, 0.9688, 0.5312, 1.0, 0.5, 1.0, 0.5, 0.2188, 0.5312, 0.2188, 0.5312, 0.25, 0.5, 0.25, 0.5, 0.7188, 0.5312, 0.7188, 0.5312, 0.75, 0.5, 0.75, 0.5, 0.4688, 0.5312, 0.4688, 0.5312, 0.5, 0.5, 0.5, 0.5, 0.5938, 0.5312, 0.5938, 0.5312, 0.625, 0.5, 0.625, 0.5, 0.09375, 0.5312, 0.09375, 0.5312, 0.125, 0.5, 0.125, 0.5, 0.5312, 0.5312, 0.5312, 0.5312, 0.5625, 0.5, 0.5625, 0.5, 0.1562, 0.5312, 0.1562, 0.5312, 0.1875, 0.5, 0.1875, 0.5, 0.03125, 0.5312, 0.03125, 0.5312, 0.0625, 0.5, 0.0625, 0.5, 0.6562, 0.5312, 0.6562, 0.5312, 0.6875, 0.5, 0.6875, 0.5, 0.625, 0.5312, 0.625, 0.5312, 0.6562, 0.5, 0.6562, 0.5, 0.0625, 0.5312, 0.0625, 0.5312, 0.09375, 0.5, 0.09375, 0.5, 0.0, 0.5312, 0.0, 0.5312, 0.03125, 0.5, 0.03125, 0.5, 0.6875, 0.5312, 0.6875, 0.5312, 0.7188, 0.5, 0.7188, 0.5, 0.5, 0.5312, 0.5, 0.5312, 0.5312, 0.5, 0.5312, 0.5, 0.1875, 0.5312, 0.1875, 0.5312, 0.2188, 0.5, 0.2188, 0.5, 0.125, 0.5312, 0.125, 0.5312, 0.1562, 0.5, 0.1562, 0.5, 0.5625, 0.5312, 0.5625, 0.5312, 0.5938, 0.5, 0.5938, 0.5625, 0.5625, 0.5938, 0.5625, 0.5938, 0.5938, 0.5625, 0.5938, 0.5625, 0.125, 0.5938, 0.125, 0.5938, 0.1562, 0.5625, 0.1562, 0.4062, 0.1562, 0.4375, 0.1562, 0.4375, 0.1562, 0.4062, 0.1562, 0.5625, 0.5, 0.5938, 0.5, 0.5938, 0.5312, 0.5625, 0.5312, 0.5625, 0.6875, 0.5938, 0.6875, 0.5938, 0.7188, 0.5625, 0.7188, 0.5625, 0.0, 0.5938, 0.0, 0.5938, 0.03125, 0.5625, 0.03125, 0.5312, 0.09375, 0.5312, 0.0625, 0.5312, 0.0625, 0.5312, 0.09375, 0.5938, 0.6562, 0.5625, 0.6562, 0.5625, 0.6562, 0.5938, 0.6562, 0.5625, 0.6562, 0.5938, 0.6562, 0.5938, 0.6875, 0.5625, 0.6875, 0.4062, 0.1875, 0.4062, 0.1562, 0.4062, 0.1562, 0.4062, 0.1875, 0.5938, 0.09375, 0.5625, 0.09375, 0.5625, 0.09375, 0.5938, 0.09375, 0.5625, 0.5312, 0.5938, 0.5312, 0.5938, 0.5625, 0.5625, 0.5625, 0.5625, 0.09375, 0.5938, 0.09375, 0.5938, 0.125, 0.5625, 0.125, 0.4688, 0.6562, 0.4375, 0.6562, 0.4375, 0.6562, 0.4688, 0.6562, 0.5625, 0.4688, 0.5938, 0.4688, 0.5938, 0.5, 0.5625, 0.5, 0.5625, 0.7188, 0.5938, 0.7188, 0.5938, 0.75, 0.5625, 0.75, 0.5625, 0.2188, 0.5938, 0.2188, 0.5938, 0.25, 0.5625, 0.25, 0.5625, 0.9688, 0.5938, 0.9688, 0.5938, 1.0, 0.5625, 1.0, 0.4375, 0.9688, 0.4688, 0.9688, 0.4688, 1.0, 0.4375, 1.0, 0.4375, 0.2188, 0.4688, 0.2188, 0.4688, 0.25, 0.4375, 0.25, 0.4375, 0.7188, 0.4688, 0.7188, 0.4688, 0.75, 0.4375, 0.75, 0.4375, 0.4688, 0.4688, 0.4688, 0.4688, 0.5, 0.4375, 0.5, 0.5625, 0.5938, 0.5938, 0.5938, 0.5938, 0.5938, 0.5625, 0.5938, 0.4375, 0.09375, 0.4688, 0.09375, 0.4688, 0.125, 0.4375, 0.125, 0.4375, 0.5312, 0.4688, 0.5312, 0.4688, 0.5625, 0.4375, 0.5625, 0.5312, 0.1562, 0.5625, 0.1562, 0.5625, 0.1562, 0.5312, 0.1562, 0.4375, 0.2188, 0.4062, 0.2188, 0.4062, 0.2188, 0.4375, 0.2188, 0.4375, 0.6562, 0.4688, 0.6562, 0.4688, 0.6875, 0.4375, 0.6875, 0.4375, 0.5938, 0.4688, 0.5938, 0.4688, 0.5938, 0.4375, 0.5938, 0.4062, 0.0625, 0.4062, 0.03125, 0.4062, 0.03125, 0.4062, 0.0625, 0.4375, 0.0, 0.4688, 0.0, 0.4688, 0.03125, 0.4375, 0.03125, 0.4375, 0.6875, 0.4688, 0.6875, 0.4688, 0.7188, 0.4375, 0.7188, 0.4375, 0.5, 0.4688, 0.5, 0.4688, 0.5312, 0.4375, 0.5312, 0.5625, 0.2188, 0.5312, 0.2188, 0.5312, 0.2188, 0.5625, 0.2188, 0.4375, 0.125, 0.4688, 0.125, 0.4688, 0.1562, 0.4375, 0.1562, 0.4375, 0.5625, 0.4688, 0.5625, 0.4688, 0.5938, 0.4375, 0.5938, 0.375, 0.5625, 0.4062, 0.5625, 0.4062, 0.5938, 0.375, 0.5938, 0.375, 0.125, 0.4062, 0.125, 0.4062, 0.1562, 0.375, 0.1562, 0.375, 0.1875, 0.4062, 0.1875, 0.4062, 0.2188, 0.375, 0.2188, 0.375, 0.5, 0.4062, 0.5, 0.4062, 0.5312, 0.375, 0.5312, 0.375, 0.6875, 0.4062, 0.6875, 0.4062, 0.7188, 0.375, 0.7188, 0.375, 0.0, 0.4062, 0.0, 0.4062, 0.03125, 0.375, 0.03125, 0.375, 0.0625, 0.4062, 0.0625, 0.4062, 0.09375, 0.375, 0.09375, 0.375, 0.625, 0.4062, 0.625, 0.4062, 0.6562, 0.375, 0.6562, 0.375, 0.6562, 0.4062, 0.6562, 0.4062, 0.6875, 0.375, 0.6875, 0.375, 0.03125, 0.4062, 0.03125, 0.4062, 0.0625, 0.375, 0.0625, 0.375, 0.1562, 0.4062, 0.1562, 0.4062, 0.1875, 0.375, 0.1875, 0.375, 0.5312, 0.4062, 0.5312, 0.4062, 0.5625, 0.375, 0.5625, 0.375, 0.09375, 0.4062, 0.09375, 0.4062, 0.125, 0.375, 0.125, 0.375, 0.5938, 0.4062, 0.5938, 0.4062, 0.625, 0.375, 0.625, 0.375, 0.4688, 0.4062, 0.4688, 0.4062, 0.5, 0.375, 0.5, 0.375, 0.7188, 0.4062, 0.7188, 0.4062, 0.75, 0.375, 0.75, 0.375, 0.2188, 0.4062, 0.2188, 0.4062, 0.25, 0.375, 0.25, 0.375, 0.9688, 0.4062, 0.9688, 0.4062, 1.0, 0.375, 1.0, 0.375, 0.8438, 0.4062, 0.8438, 0.4062, 0.875, 0.375, 0.875, 0.375, 0.3438, 0.4062, 0.3438, 0.4062, 0.375, 0.375, 0.375, 0.4375, 0.3438, 0.4688, 0.3438, 0.4688, 0.375, 0.4375, 0.375, 0.4375, 0.8438, 0.4688, 0.8438, 0.4688, 0.875, 0.4375, 0.875, 0.5625, 0.8438, 0.5938, 0.8438, 0.5938, 0.875, 0.5625, 0.875, 0.5625, 0.3438, 0.5938, 0.3438, 0.5938, 0.375, 0.5625, 0.375, 0.5312, 0.4062, 0.5625, 0.4062, 0.5625, 0.4062, 0.5312, 0.4062, 0.4062, 0.7812, 0.4375, 0.7812, 0.4375, 0.7812, 0.4062, 0.7812, 0.5312, 0.8438, 0.5625, 0.8438, 0.5625, 0.875, 0.5312, 0.875, 0.5312, 0.3438, 0.5625, 0.3438, 0.5625, 0.375, 0.5312, 0.375, 0.4062, 0.3438, 0.4375, 0.3438, 0.4375, 0.375, 0.4062, 0.375, 0.4062, 0.8438, 0.4375, 0.8438, 0.4375, 0.875, 0.4062, 0.875, 0.5938, 0.9375, 0.5938, 0.9688, 0.5938, 0.9688, 0.5938, 0.9375, 0.5312, 0.3438, 0.5312, 0.375, 0.5312, 0.375, 0.5312, 0.3438, 0.2188, 0.5625, 0.25, 0.5625, 0.25, 0.5938, 0.2188, 0.5938, 0.7188, 0.5625, 0.75, 0.5625, 0.75, 0.5938, 0.7188, 0.5938, 0.7188, 0.5, 0.75, 0.5, 0.75, 0.5312, 0.7188, 0.5312, 0.2188, 0.5, 0.25, 0.5, 0.25, 0.5312, 0.2188, 0.5312, 0.7188, 0.6875, 0.75, 0.6875, 0.75, 0.7188, 0.7188, 0.7188, 0.2188, 0.6875, 0.25, 0.6875, 0.25, 0.7188, 0.2188, 0.7188, 0.2188, 0.625, 0.25, 0.625, 0.25, 0.6562, 0.2188, 0.6562, 0.7812, 0.6562, 0.75, 0.6562, 0.75, 0.6562, 0.7812, 0.6562, 0.7188, 0.6562, 0.75, 0.6562, 0.75, 0.6875, 0.7188, 0.6875, 0.2188, 0.6562, 0.25, 0.6562, 0.25, 0.6875, 0.2188, 0.6875, 0.2188, 0.5312, 0.25, 0.5312, 0.25, 0.5625, 0.2188, 0.5625, 0.7188, 0.5312, 0.75, 0.5312, 0.75, 0.5625, 0.7188, 0.5625, 0.7188, 0.6562, 0.7188, 0.625, 0.7188, 0.625, 0.7188, 0.6562, 0.2188, 0.5938, 0.25, 0.5938, 0.25, 0.625, 0.2188, 0.625, 0.5938, 0.3438, 0.625, 0.3438, 0.625, 0.375, 0.5938, 0.375, 0.2188, 0.7188, 0.25, 0.7188, 0.25, 0.75, 0.2188, 0.75, 0.5938, 0.8438, 0.625, 0.8438, 0.625, 0.875, 0.5938, 0.875, 0.7188, 0.7188, 0.75, 0.7188, 0.75, 0.75, 0.7188, 0.75, 0.375, 0.1875, 0.375, 0.2188, 0.375, 0.2188, 0.375, 0.1875, 0.5938, 0.2812, 0.625, 0.2812, 0.625, 0.3125, 0.5938, 0.3125, 0.375, 0.4375, 0.375, 0.4688, 0.375, 0.4688, 0.375, 0.4375, 0.3125, 0.5312, 0.3125, 0.5, 0.3125, 0.5, 0.3125, 0.5312, 0.1562, 0.6562, 0.1875, 0.6562, 0.1875, 0.6875, 0.1562, 0.6875, 0.375, 0.75, 0.375, 0.7812, 0.375, 0.7812, 0.375, 0.75, 0.2812, 0.5938, 0.3125, 0.5938, 0.3125, 0.5938, 0.2812, 0.5938, 0.1875, 0.5, 0.1875, 0.5312, 0.1875, 0.5312, 0.1875, 0.5, 0.1562, 0.5625, 0.1875, 0.5625, 0.1875, 0.5938, 0.1562, 0.5938, 0.4688, 0.2812, 0.5, 0.2812, 0.5, 0.3125, 0.4688, 0.3125, 0.5312, 0.375, 0.5312, 0.4062, 0.5312, 0.4062, 0.5312, 0.375, 0.5312, 0.2812, 0.5625, 0.2812, 0.5625, 0.3125, 0.5312, 0.3125, 0.5, 0.2812, 0.5312, 0.2812, 0.5312, 0.3125, 0.5, 0.3125, 0.5625, 0.2812, 0.5938, 0.2812, 0.5938, 0.3125, 0.5625, 0.3125, 0.4375, 0.2812, 0.4688, 0.2812, 0.4688, 0.2812, 0.4375, 0.2812, 0.375, 0.2812, 0.4062, 0.2812, 0.4062, 0.3125, 0.375, 0.3125, 0.375, 0.9062, 0.4062, 0.9062, 0.4062, 0.9375, 0.375, 0.9375, 0.5312, 0.9062, 0.5, 0.9062, 0.5, 0.9062, 0.5312, 0.9062, 0.4375, 0.9688, 0.4062, 0.9688, 0.4062, 0.9688, 0.4375, 0.9688, 0.5, 0.9062, 0.5312, 0.9062, 0.5312, 0.9375, 0.5, 0.9375, 0.5, 0.8438, 0.5312, 0.8438, 0.5312, 0.8438, 0.5, 0.8438, 0.4688, 0.9062, 0.4688, 0.875, 0.4688, 0.875, 0.4688, 0.9062, 0.4688, 0.9062, 0.5, 0.9062, 0.5, 0.9375, 0.4688, 0.9375, 0.7812, 0.5625, 0.8125, 0.5625, 0.8125, 0.5938, 0.7812, 0.5938, 0.7812, 0.5, 0.8125, 0.5, 0.8125, 0.5312, 0.7812, 0.5312, 0.7812, 0.6875, 0.8125, 0.6875, 0.8125, 0.7188, 0.7812, 0.7188, 0.7812, 0.625, 0.8125, 0.625, 0.8125, 0.6562, 0.7812, 0.6562, 0.7812, 0.6562, 0.8125, 0.6562, 0.8125, 0.6875, 0.7812, 0.6875, 0.7812, 0.5312, 0.8125, 0.5312, 0.8125, 0.5625, 0.7812, 0.5625, 0.7812, 0.5938, 0.8125, 0.5938, 0.8125, 0.625, 0.7812, 0.625, 0.5938, 0.9062, 0.625, 0.9062, 0.625, 0.9375, 0.5938, 0.9375, 0.7812, 0.7188, 0.8125, 0.7188, 0.8125, 0.75, 0.7812, 0.75, 0.6562, 0.7188, 0.6875, 0.7188, 0.6875, 0.75, 0.6562, 0.75, 0.5938, 0.7812, 0.625, 0.7812, 0.625, 0.8125, 0.5938, 0.8125, 0.6562, 0.5938, 0.6875, 0.5938, 0.6875, 0.625, 0.6562, 0.625, 0.6562, 0.5312, 0.6875, 0.5312, 0.6875, 0.5625, 0.6562, 0.5625, 0.6562, 0.6562, 0.6875, 0.6562, 0.6875, 0.6875, 0.6562, 0.6875, 0.6562, 0.625, 0.6875, 0.625, 0.6875, 0.6562, 0.6562, 0.6562, 0.6562, 0.6875, 0.6875, 0.6875, 0.6875, 0.7188, 0.6562, 0.7188, 0.6562, 0.5, 0.6875, 0.5, 0.6875, 0.5312, 0.6562, 0.5312, 0.6562, 0.5625, 0.6875, 0.5625, 0.6875, 0.5938, 0.6562, 0.5938, 0.4688, 0.7812, 0.5, 0.7812, 0.5, 0.8125, 0.4688, 0.8125, 0.5312, 0.7812, 0.5625, 0.7812, 0.5625, 0.7812, 0.5312, 0.7812, 0.5312, 0.9688, 0.5312, 0.9375, 0.5312, 0.9375, 0.5312, 0.9688, 0.5, 0.7812, 0.5312, 0.7812, 0.5312, 0.8125, 0.5, 0.8125, 0.5312, 0.9062, 0.5625, 0.9062, 0.5625, 0.9062, 0.5312, 0.9062, 0.5625, 0.9688, 0.5312, 0.9688, 0.5312, 0.9688, 0.5625, 0.9688, 0.375, 0.7812, 0.4062, 0.7812, 0.4062, 0.8125, 0.375, 0.8125, 0.375, 0.4062, 0.4062, 0.4062, 0.4062, 0.4375, 0.375, 0.4375, 0.4375, 0.4062, 0.4688, 0.4062, 0.4688, 0.4375, 0.4375, 0.4375, 0.4688, 0.3438, 0.4375, 0.3438, 0.4375, 0.3438, 0.4688, 0.3438, 0.5, 0.4062, 0.5312, 0.4062, 0.5312, 0.4375, 0.5, 0.4375, 0.5625, 0.4688, 0.5312, 0.4688, 0.5312, 0.4688, 0.5625, 0.4688, 0.4062, 0.4062, 0.4375, 0.4062, 0.4375, 0.4375, 0.4062, 0.4375, 0.4688, 0.4062, 0.5, 0.4062, 0.5, 0.4375, 0.4688, 0.4375, 0.2812, 0.5625, 0.3125, 0.5625, 0.3125, 0.5938, 0.2812, 0.5938, 0.2812, 0.5, 0.3125, 0.5, 0.3125, 0.5312, 0.2812, 0.5312, 0.2812, 0.6875, 0.3125, 0.6875, 0.3125, 0.7188, 0.2812, 0.7188, 0.125, 0.6875, 0.1562, 0.6875, 0.1562, 0.6875, 0.125, 0.6875, 0.2812, 0.6562, 0.3125, 0.6562, 0.3125, 0.6875, 0.2812, 0.6875, 0.2812, 0.5312, 0.3125, 0.5312, 0.3125, 0.5625, 0.2812, 0.5625, 0.375, 0.2812, 0.375, 0.3125, 0.375, 0.3125, 0.375, 0.2812, 0.5938, 0.4062, 0.625, 0.4062, 0.625, 0.4375, 0.5938, 0.4375, 0.2812, 0.7188, 0.3125, 0.7188, 0.3125, 0.75, 0.2812, 0.75, 0.75, 0.7188, 0.7812, 0.7188, 0.7812, 0.75, 0.75, 0.75, 0.5938, 0.875, 0.625, 0.875, 0.625, 0.9062, 0.5938, 0.9062, 0.75, 0.5938, 0.7812, 0.5938, 0.7812, 0.5938, 0.75, 0.5938, 0.75, 0.5312, 0.7812, 0.5312, 0.7812, 0.5625, 0.75, 0.5625, 0.75, 0.6562, 0.7812, 0.6562, 0.7812, 0.6875, 0.75, 0.6875, 0.7188, 0.5938, 0.75, 0.5938, 0.75, 0.5938, 0.7188, 0.5938, 0.75, 0.6875, 0.7812, 0.6875, 0.7812, 0.7188, 0.75, 0.7188, 0.75, 0.5, 0.7812, 0.5, 0.7812, 0.5312, 0.75, 0.5312, 0.75, 0.5625, 0.7812, 0.5625, 0.7812, 0.5938, 0.75, 0.5938, 0.5625, 0.8438, 0.5312, 0.8438, 0.5312, 0.8438, 0.5625, 0.8438, 0.4062, 0.875, 0.4375, 0.875, 0.4375, 0.9062, 0.4062, 0.9062, 0.5312, 0.875, 0.5625, 0.875, 0.5625, 0.9062, 0.5312, 0.9062, 0.4062, 0.9062, 0.4375, 0.9062, 0.4375, 0.9062, 0.4062, 0.9062, 0.5625, 0.875, 0.5938, 0.875, 0.5938, 0.9062, 0.5625, 0.9062, 0.4375, 0.875, 0.4688, 0.875, 0.4688, 0.9062, 0.4375, 0.9062, 0.375, 0.875, 0.4062, 0.875, 0.4062, 0.9062, 0.375, 0.9062, 0.1875, 0.7188, 0.2188, 0.7188, 0.2188, 0.75, 0.1875, 0.75, 0.5938, 0.3125, 0.625, 0.3125, 0.625, 0.3438, 0.5938, 0.3438, 0.2812, 0.625, 0.2812, 0.5938, 0.2812, 0.5938, 0.2812, 0.625, 0.1875, 0.5312, 0.2188, 0.5312, 0.2188, 0.5625, 0.1875, 0.5625, 0.1875, 0.6562, 0.2188, 0.6562, 0.2188, 0.6875, 0.1875, 0.6875, 0.375, 0.7188, 0.375, 0.75, 0.375, 0.75, 0.375, 0.7188, 0.1875, 0.6875, 0.2188, 0.6875, 0.2188, 0.7188, 0.1875, 0.7188, 0.1875, 0.5, 0.2188, 0.5, 0.2188, 0.5312, 0.1875, 0.5312, 0.1875, 0.5625, 0.2188, 0.5625, 0.2188, 0.5938, 0.1875, 0.5938, 0.4688, 0.3125, 0.5, 0.3125, 0.5, 0.3438, 0.4688, 0.3438, 0.5, 0.4062, 0.4688, 0.4062, 0.4688, 0.4062, 0.5, 0.4062, 0.5312, 0.3125, 0.5625, 0.3125, 0.5625, 0.3438, 0.5312, 0.3438, 0.5, 0.3125, 0.5312, 0.3125, 0.5312, 0.3438, 0.5, 0.3438, 0.5625, 0.3125, 0.5938, 0.3125, 0.5938, 0.3438, 0.5625, 0.3438, 0.5, 0.3438, 0.5312, 0.3438, 0.5312, 0.3438, 0.5, 0.3438, 0.375, 0.3125, 0.4062, 0.3125, 0.4062, 0.3438, 0.375, 0.3438, 0.25, 0.7188, 0.2812, 0.7188, 0.2812, 0.75, 0.25, 0.75, 0.5938, 0.375, 0.625, 0.375, 0.625, 0.4062, 0.5938, 0.4062, 0.25, 0.5938, 0.2812, 0.5938, 0.2812, 0.625, 0.25, 0.625, 0.25, 0.5312, 0.2812, 0.5312, 0.2812, 0.5625, 0.25, 0.5625, 0.25, 0.6562, 0.2812, 0.6562, 0.2812, 0.6875, 0.25, 0.6875, 0.25, 0.625, 0.2812, 0.625, 0.2812, 0.6562, 0.25, 0.6562, 0.25, 0.6875, 0.2812, 0.6875, 0.2812, 0.7188, 0.25, 0.7188, 0.25, 0.5, 0.2812, 0.5, 0.2812, 0.5312, 0.25, 0.5312, 0.25, 0.5625, 0.2812, 0.5625, 0.2812, 0.5938, 0.25, 0.5938, 0.5938, 0.4062, 0.5938, 0.4375, 0.5938, 0.4375, 0.5938, 0.4062, 0.4062, 0.375, 0.4375, 0.375, 0.4375, 0.4062, 0.4062, 0.4062, 0.5312, 0.375, 0.5625, 0.375, 0.5625, 0.4062, 0.5312, 0.4062, 0.5938, 0.4375, 0.5938, 0.4688, 0.5938, 0.4688, 0.5938, 0.4375, 0.5625, 0.375, 0.5938, 0.375, 0.5938, 0.4062, 0.5625, 0.4062, 0.4375, 0.375, 0.4688, 0.375, 0.4688, 0.4062, 0.4375, 0.4062, 0.375, 0.375, 0.4062, 0.375, 0.4062, 0.4062, 0.375, 0.4062, 0.6875, 0.7188, 0.7188, 0.7188, 0.7188, 0.75, 0.6875, 0.75, 0.5938, 0.8125, 0.625, 0.8125, 0.625, 0.8438, 0.5938, 0.8438, 0.6875, 0.5938, 0.7188, 0.5938, 0.7188, 0.625, 0.6875, 0.625, 0.6875, 0.5312, 0.7188, 0.5312, 0.7188, 0.5625, 0.6875, 0.5625, 0.6875, 0.6562, 0.7188, 0.6562, 0.7188, 0.6875, 0.6875, 0.6875, 0.6875, 0.625, 0.7188, 0.625, 0.7188, 0.6562, 0.6875, 0.6562, 0.6875, 0.6875, 0.7188, 0.6875, 0.7188, 0.7188, 0.6875, 0.7188, 0.6875, 0.5, 0.7188, 0.5, 0.7188, 0.5312, 0.6875, 0.5312, 0.6875, 0.5625, 0.7188, 0.5625, 0.7188, 0.5938, 0.6875, 0.5938, 0.4688, 0.8125, 0.5, 0.8125, 0.5, 0.8438, 0.4688, 0.8438, 0.4375, 0.8438, 0.4062, 0.8438, 0.4062, 0.8438, 0.4375, 0.8438, 0.5312, 0.875, 0.5312, 0.9062, 0.5312, 0.9062, 0.5312, 0.875, 0.5, 0.8125, 0.5312, 0.8125, 0.5312, 0.8438, 0.5, 0.8438, 0.5625, 0.7812, 0.5938, 0.7812, 0.5938, 0.7812, 0.5625, 0.7812, 0.5, 0.9062, 0.4688, 0.9062, 0.4688, 0.9062, 0.5, 0.9062, 0.375, 0.8125, 0.4062, 0.8125, 0.4062, 0.8438, 0.375, 0.8438, 0.375, 0.75, 0.4062, 0.75, 0.4062, 0.7812, 0.375, 0.7812, 0.4375, 0.75, 0.4688, 0.75, 0.4688, 0.7812, 0.4375, 0.7812, 0.5625, 0.75, 0.5938, 0.75, 0.5938, 0.7812, 0.5625, 0.7812, 0.5, 0.75, 0.5312, 0.75, 0.5312, 0.7812, 0.5, 0.7812, 0.5312, 0.75, 0.5625, 0.75, 0.5625, 0.7812, 0.5312, 0.7812, 0.4062, 0.75, 0.4375, 0.75, 0.4375, 0.7812, 0.4062, 0.7812, 0.4688, 0.75, 0.5, 0.75, 0.5, 0.7812, 0.4688, 0.7812, 0.625, 0.5625, 0.6562, 0.5625, 0.6562, 0.5938, 0.625, 0.5938, 0.625, 0.5, 0.6562, 0.5, 0.6562, 0.5312, 0.625, 0.5312, 0.625, 0.6875, 0.6562, 0.6875, 0.6562, 0.7188, 0.625, 0.7188, 0.625, 0.625, 0.6562, 0.625, 0.6562, 0.6562, 0.625, 0.6562, 0.625, 0.6562, 0.6562, 0.6562, 0.6562, 0.6875, 0.625, 0.6875, 0.625, 0.5312, 0.6562, 0.5312, 0.6562, 0.5625, 0.625, 0.5625, 0.625, 0.5938, 0.6562, 0.5938, 0.6562, 0.625, 0.625, 0.625, 0.5938, 0.75, 0.625, 0.75, 0.625, 0.7812, 0.5938, 0.7812, 0.625, 0.7188, 0.6562, 0.7188, 0.6562, 0.75, 0.625, 0.75, 0.375, 0.4375, 0.4062, 0.4375, 0.4062, 0.4688, 0.375, 0.4688, 0.4375, 0.4375, 0.4688, 0.4375, 0.4688, 0.4688, 0.4375, 0.4688, 0.5938, 0.4688, 0.5625, 0.4688, 0.5625, 0.4688, 0.5938, 0.4688, 0.5, 0.4375, 0.5312, 0.4375, 0.5312, 0.4688, 0.5, 0.4688, 0.4062, 0.3438, 0.4062, 0.3125, 0.4062, 0.3125, 0.4062, 0.3438, 0.4062, 0.4375, 0.4375, 0.4375, 0.4375, 0.4688, 0.4062, 0.4688, 0.4688, 0.4375, 0.5, 0.4375, 0.5, 0.4688, 0.4688, 0.4688, 0.3125, 0.5625, 0.3438, 0.5625, 0.3438, 0.5938, 0.3125, 0.5938, 0.1875, 0.6875, 0.1875, 0.7188, 0.1875, 0.7188, 0.1875, 0.6875, 0.3125, 0.6562, 0.2812, 0.6562, 0.2812, 0.6562, 0.3125, 0.6562, 0.375, 0.6875, 0.375, 0.7188, 0.375, 0.7188, 0.375, 0.6875, 0.3125, 0.6562, 0.3438, 0.6562, 0.3438, 0.6875, 0.3125, 0.6875, 0.3438, 0.5938, 0.3438, 0.625, 0.3438, 0.625, 0.3438, 0.5938, 0.375, 0.03125, 0.375, 0.0625, 0.375, 0.0625, 0.375, 0.03125, 0.5938, 0.4375, 0.625, 0.4375, 0.625, 0.4688, 0.5938, 0.4688, 0.1875, 0.5312, 0.1875, 0.5625, 0.1875, 0.5625, 0.1875, 0.5312, 0.375, 0.25, 0.4062, 0.25, 0.4062, 0.2812, 0.375, 0.2812, 0.4375, 0.25, 0.4688, 0.25, 0.4688, 0.2812, 0.4375, 0.2812, 0.5625, 0.25, 0.5938, 0.25, 0.5938, 0.2812, 0.5625, 0.2812, 0.5, 0.25, 0.5312, 0.25, 0.5312, 0.2812, 0.5, 0.2812, 0.5312, 0.25, 0.5625, 0.25, 0.5625, 0.2812, 0.5312, 0.2812, 0.4062, 0.25, 0.4375, 0.25, 0.4375, 0.2812, 0.4062, 0.2812, 0.4688, 0.25, 0.5, 0.25, 0.5, 0.2812, 0.4688, 0.2812, 0.125, 0.5625, 0.1562, 0.5625, 0.1562, 0.5938, 0.125, 0.5938, 0.1875, 0.5938, 0.2188, 0.5938, 0.2188, 0.5938, 0.1875, 0.5938, 0.3438, 0.6875, 0.375, 0.6875, 0.375, 0.6875, 0.3438, 0.6875, 0.125, 0.625, 0.1562, 0.625, 0.1562, 0.6562, 0.125, 0.6562, 0.125, 0.6562, 0.1562, 0.6562, 0.1562, 0.6875, 0.125, 0.6875, 0.3125, 0.5938, 0.3438, 0.5938, 0.3438, 0.5938, 0.3125, 0.5938, 0.125, 0.5938, 0.1562, 0.5938, 0.1562, 0.625, 0.125, 0.625, 0.5938, 0.25, 0.625, 0.25, 0.625, 0.2812, 0.5938, 0.2812, 0.375, 0.5625, 0.3438, 0.5625, 0.3438, 0.5625, 0.375, 0.5625, 0.375, 0.9375, 0.4062, 0.9375, 0.4062, 0.9688, 0.375, 0.9688, 0.5938, 0.9688, 0.5625, 0.9688, 0.5625, 0.9688, 0.5938, 0.9688, 0.4688, 0.8438, 0.5, 0.8438, 0.5, 0.8438, 0.4688, 0.8438, 0.5, 0.9375, 0.5312, 0.9375, 0.5312, 0.9688, 0.5, 0.9688, 0.4375, 0.7812, 0.4688, 0.7812, 0.4688, 0.7812, 0.4375, 0.7812, 0.4688, 0.9688, 0.4375, 0.9688, 0.4375, 0.9688, 0.4688, 0.9688, 0.4688, 0.9375, 0.5, 0.9375, 0.5, 0.9688, 0.4688, 0.9688, 0.8125, 0.5625, 0.8438, 0.5625, 0.8438, 0.5938, 0.8125, 0.5938, 0.8125, 0.5, 0.8438, 0.5, 0.8438, 0.5312, 0.8125, 0.5312, 0.8125, 0.6875, 0.8438, 0.6875, 0.8438, 0.7188, 0.8125, 0.7188, 0.8125, 0.625, 0.8438, 0.625, 0.8438, 0.6562, 0.8125, 0.6562, 0.8125, 0.6562, 0.8438, 0.6562, 0.8438, 0.6875, 0.8125, 0.6875, 0.8125, 0.5312, 0.8438, 0.5312, 0.8438, 0.5625, 0.8125, 0.5625, 0.8125, 0.5938, 0.8438, 0.5938, 0.8438, 0.625, 0.8125, 0.625, 0.5938, 0.9375, 0.625, 0.9375, 0.625, 0.9688, 0.5938, 0.9688, 0.8125, 0.7188, 0.8438, 0.7188, 0.8438, 0.75, 0.8125, 0.75, 0.7188, 0.625, 0.75, 0.625, 0.75, 0.6562, 0.7188, 0.6562, 0.7188, 0.5938, 0.75, 0.5938, 0.75, 0.625, 0.7188, 0.625, 0.75, 0.5938, 0.7812, 0.5938, 0.7812, 0.625, 0.75, 0.625, 0.75, 0.625, 0.7812, 0.625, 0.7812, 0.6562, 0.75, 0.6562, 0.7812, 0.5938, 0.7812, 0.625, 0.7812, 0.625, 0.7812, 0.5938, 0.75, 0.6562, 0.7188, 0.6562, 0.7188, 0.6562, 0.75, 0.6562, 0.7188, 0.625, 0.7188, 0.5938, 0.7188, 0.5938, 0.7188, 0.625, 0.7812, 0.625, 0.7812, 0.6562, 0.7812, 0.6562, 0.7812, 0.625, 0.4688, 0.625, 0.5, 0.625, 0.5, 0.6562, 0.4688, 0.6562, 0.4688, 0.5938, 0.5, 0.5938, 0.5, 0.625, 0.4688, 0.625, 0.5312, 0.625, 0.5625, 0.625, 0.5625, 0.6562, 0.5312, 0.6562, 0.5312, 0.5938, 0.5625, 0.5938, 0.5625, 0.625, 0.5312, 0.625, 0.5625, 0.625, 0.5938, 0.625, 0.5938, 0.6562, 0.5625, 0.6562, 0.5625, 0.5938, 0.5938, 0.5938, 0.5938, 0.625, 0.5625, 0.625, 0.4375, 0.5938, 0.4688, 0.5938, 0.4688, 0.625, 0.4375, 0.625, 0.4375, 0.625, 0.4688, 0.625, 0.4688, 0.6562, 0.4375, 0.6562, 0.4688, 0.5938, 0.5, 0.5938, 0.5, 0.5938, 0.4688, 0.5938, 0.5938, 0.5938, 0.5938, 0.625, 0.5938, 0.625, 0.5938, 0.5938, 0.4375, 0.6562, 0.4375, 0.625, 0.4375, 0.625, 0.4375, 0.6562, 0.5, 0.6562, 0.4688, 0.6562, 0.4688, 0.6562, 0.5, 0.6562, 0.5312, 0.5938, 0.5625, 0.5938, 0.5625, 0.5938, 0.5312, 0.5938, 0.5625, 0.6562, 0.5312, 0.6562, 0.5312, 0.6562, 0.5625, 0.6562, 0.5938, 0.625, 0.5938, 0.6562, 0.5938, 0.6562, 0.5938, 0.625, 0.4375, 0.625, 0.4375, 0.5938, 0.4375, 0.5938, 0.4375, 0.625, 0.5, 0.3438, 0.5312, 0.3438, 0.5312, 0.375, 0.5, 0.375, 0.4688, 0.3438, 0.5, 0.3438, 0.5, 0.375, 0.4688, 0.375, 0.4062, 0.2812, 0.4375, 0.2812, 0.4375, 0.3125, 0.4062, 0.3125, 0.4375, 0.2812, 0.4688, 0.2812, 0.4688, 0.3125, 0.4375, 0.3125, 0.5625, 0.4062, 0.5938, 0.4062, 0.5938, 0.4375, 0.5625, 0.4375, 0.5312, 0.4062, 0.5625, 0.4062, 0.5625, 0.4375, 0.5312, 0.4375, 0.4062, 0.3125, 0.4375, 0.3125, 0.4375, 0.3438, 0.4062, 0.3438, 0.4375, 0.3125, 0.4688, 0.3125, 0.4688, 0.3438, 0.4375, 0.3438, 0.4688, 0.375, 0.5, 0.375, 0.5, 0.4062, 0.4688, 0.4062, 0.5, 0.375, 0.5312, 0.375, 0.5312, 0.4062, 0.5, 0.4062, 0.5625, 0.4375, 0.5938, 0.4375, 0.5938, 0.4688, 0.5625, 0.4688, 0.5312, 0.4375, 0.5625, 0.4375, 0.5625, 0.4688, 0.5312, 0.4688, 0.5312, 0.4062, 0.5, 0.4062, 0.5, 0.4062, 0.5312, 0.4062, 0.4688, 0.4062, 0.4688, 0.375, 0.4688, 0.375, 0.4688, 0.4062, 0.4688, 0.3438, 0.5, 0.3438, 0.5, 0.3438, 0.4688, 0.3438, 0.5625, 0.4062, 0.5938, 0.4062, 0.5938, 0.4062, 0.5625, 0.4062, 0.4688, 0.2812, 0.4688, 0.3125, 0.4688, 0.3125, 0.4688, 0.2812, 0.4375, 0.3438, 0.4062, 0.3438, 0.4062, 0.3438, 0.4375, 0.3438, 0.4688, 0.3125, 0.4688, 0.3438, 0.4688, 0.3438, 0.4688, 0.3125, 0.4062, 0.3125, 0.4062, 0.2812, 0.4062, 0.2812, 0.4062, 0.3125, 0.5312, 0.4688, 0.5312, 0.4375, 0.5312, 0.4375, 0.5312, 0.4688, 0.4062, 0.2812, 0.4375, 0.2812, 0.4375, 0.2812, 0.4062, 0.2812, 0.4688, 0.375, 0.4688, 0.3438, 0.4688, 0.3438, 0.4688, 0.375, 0.5312, 0.4375, 0.5312, 0.4062, 0.5312, 0.4062, 0.5312, 0.4375, 0.4062, 0.1562, 0.4375, 0.1562, 0.4375, 0.1875, 0.4062, 0.1875, 0.4062, 0.03125, 0.4375, 0.03125, 0.4375, 0.0625, 0.4062, 0.0625, 0.4062, 0.0625, 0.4375, 0.0625, 0.4375, 0.09375, 0.4062, 0.09375, 0.4062, 0.1875, 0.4375, 0.1875, 0.4375, 0.2188, 0.4062, 0.2188, 0.5312, 0.1875, 0.5625, 0.1875, 0.5625, 0.2188, 0.5312, 0.2188, 0.5312, 0.0625, 0.5625, 0.0625, 0.5625, 0.09375, 0.5312, 0.09375, 0.5312, 0.03125, 0.5625, 0.03125, 0.5625, 0.0625, 0.5312, 0.0625, 0.5312, 0.1562, 0.5625, 0.1562, 0.5625, 0.1875, 0.5312, 0.1875, 0.5625, 0.1875, 0.5938, 0.1875, 0.5938, 0.2188, 0.5625, 0.2188, 0.5625, 0.0625, 0.5938, 0.0625, 0.5938, 0.09375, 0.5625, 0.09375, 0.5625, 0.03125, 0.5938, 0.03125, 0.5938, 0.0625, 0.5625, 0.0625, 0.5625, 0.1562, 0.5938, 0.1562, 0.5938, 0.1875, 0.5625, 0.1875, 0.4375, 0.1562, 0.4688, 0.1562, 0.4688, 0.1875, 0.4375, 0.1875, 0.4375, 0.03125, 0.4688, 0.03125, 0.4688, 0.0625, 0.4375, 0.0625, 0.4375, 0.0625, 0.4688, 0.0625, 0.4688, 0.09375, 0.4375, 0.09375, 0.4375, 0.1875, 0.4688, 0.1875, 0.4688, 0.2188, 0.4375, 0.2188, 0.5938, 0.0625, 0.5938, 0.09375, 0.5938, 0.09375, 0.5938, 0.0625, 0.5625, 0.1562, 0.5938, 0.1562, 0.5938, 0.1562, 0.5625, 0.1562, 0.4688, 0.0625, 0.4688, 0.09375, 0.4688, 0.09375, 0.4688, 0.0625, 0.4062, 0.2188, 0.4062, 0.1875, 0.4062, 0.1875, 0.4062, 0.2188, 0.4688, 0.2188, 0.4375, 0.2188, 0.4375, 0.2188, 0.4688, 0.2188, 0.5938, 0.03125, 0.5938, 0.0625, 0.5938, 0.0625, 0.5938, 0.03125, 0.5625, 0.09375, 0.5312, 0.09375, 0.5312, 0.09375, 0.5625, 0.09375, 0.4375, 0.1562, 0.4688, 0.1562, 0.4688, 0.1562, 0.4375, 0.1562, 0.5938, 0.1562, 0.5938, 0.1875, 0.5938, 0.1875, 0.5938, 0.1562, 0.4375, 0.09375, 0.4062, 0.09375, 0.4062, 0.09375, 0.4375, 0.09375, 0.5312, 0.03125, 0.5625, 0.03125, 0.5625, 0.03125, 0.5312, 0.03125, 0.4688, 0.1875, 0.4688, 0.2188, 0.4688, 0.2188, 0.4688, 0.1875, 0.4062, 0.09375, 0.4062, 0.0625, 0.4062, 0.0625, 0.4062, 0.09375, 0.5312, 0.1875, 0.5312, 0.1562, 0.5312, 0.1562, 0.5312, 0.1875, 0.4062, 0.03125, 0.4375, 0.03125, 0.4375, 0.03125, 0.4062, 0.03125, 0.5312, 0.0625, 0.5312, 0.03125, 0.5312, 0.03125, 0.5312, 0.0625, 0.5, 0.8438, 0.5312, 0.8438, 0.5312, 0.875, 0.5, 0.875, 0.4688, 0.8438, 0.5, 0.8438, 0.5, 0.875, 0.4688, 0.875, 0.4375, 0.9062, 0.4688, 0.9062, 0.4688, 0.9375, 0.4375, 0.9375, 0.5625, 0.9062, 0.5938, 0.9062, 0.5938, 0.9375, 0.5625, 0.9375, 0.5312, 0.9062, 0.5625, 0.9062, 0.5625, 0.9375, 0.5312, 0.9375, 0.4062, 0.9062, 0.4375, 0.9062, 0.4375, 0.9375, 0.4062, 0.9375, 0.4062, 0.7812, 0.4375, 0.7812, 0.4375, 0.8125, 0.4062, 0.8125, 0.5312, 0.7812, 0.5625, 0.7812, 0.5625, 0.8125, 0.5312, 0.8125, 0.5625, 0.7812, 0.5938, 0.7812, 0.5938, 0.8125, 0.5625, 0.8125, 0.4375, 0.7812, 0.4688, 0.7812, 0.4688, 0.8125, 0.4375, 0.8125, 0.4688, 0.875, 0.5, 0.875, 0.5, 0.9062, 0.4688, 0.9062, 0.5, 0.875, 0.5312, 0.875, 0.5312, 0.9062, 0.5, 0.9062, 0.4062, 0.8125, 0.4375, 0.8125, 0.4375, 0.8438, 0.4062, 0.8438, 0.5312, 0.8125, 0.5625, 0.8125, 0.5625, 0.8438, 0.5312, 0.8438, 0.5625, 0.8125, 0.5938, 0.8125, 0.5938, 0.8438, 0.5625, 0.8438, 0.4375, 0.8125, 0.4688, 0.8125, 0.4688, 0.8438, 0.4375, 0.8438, 0.4375, 0.9375, 0.4688, 0.9375, 0.4688, 0.9688, 0.4375, 0.9688, 0.5625, 0.9375, 0.5938, 0.9375, 0.5938, 0.9688, 0.5625, 0.9688, 0.5312, 0.9375, 0.5625, 0.9375, 0.5625, 0.9688, 0.5312, 0.9688, 0.4062, 0.9375, 0.4375, 0.9375, 0.4375, 0.9688, 0.4062, 0.9688, 0.5312, 0.8125, 0.5312, 0.7812, 0.5312, 0.7812, 0.5312, 0.8125, 0.5938, 0.8438, 0.5625, 0.8438, 0.5625, 0.8438, 0.5938, 0.8438, 0.5312, 0.9375, 0.5312, 0.9062, 0.5312, 0.9062, 0.5312, 0.9375, 0.5625, 0.9062, 0.5938, 0.9062, 0.5938, 0.9062, 0.5625, 0.9062, 0.4688, 0.9375, 0.4688, 0.9688, 0.4688, 0.9688, 0.4688, 0.9375, 0.5938, 0.7812, 0.5938, 0.8125, 0.5938, 0.8125, 0.5938, 0.7812, 0.4688, 0.8438, 0.4375, 0.8438, 0.4375, 0.8438, 0.4688, 0.8438, 0.5938, 0.9062, 0.5938, 0.9375, 0.5938, 0.9375, 0.5938, 0.9062, 0.4375, 0.9062, 0.4688, 0.9062, 0.4688, 0.9062, 0.4375, 0.9062, 0.4062, 0.9688, 0.4062, 0.9375, 0.4062, 0.9375, 0.4062, 0.9688, 0.4688, 0.7812, 0.4688, 0.8125, 0.4688, 0.8125, 0.4688, 0.7812, 0.5312, 0.8438, 0.5312, 0.875, 0.5312, 0.875, 0.5312, 0.8438, 0.4688, 0.9062, 0.4688, 0.9375, 0.4688, 0.9375, 0.4688, 0.9062, 0.4062, 0.8125, 0.4062, 0.7812, 0.4062, 0.7812, 0.4062, 0.8125, 0.4062, 0.9375, 0.4062, 0.9062, 0.4062, 0.9062, 0.4062, 0.9375, 0.5312, 0.8438, 0.5312, 0.8125, 0.5312, 0.8125, 0.5312, 0.8438, 0.5938, 0.8125, 0.5938, 0.8438, 0.5938, 0.8438, 0.5938, 0.8125, 0.4688, 0.875, 0.4688, 0.8438, 0.4688, 0.8438, 0.4688, 0.875, 0.4688, 0.8125, 0.4688, 0.8438, 0.4688, 0.8438, 0.4688, 0.8125, 0.4062, 0.8438, 0.4062, 0.8125, 0.4062, 0.8125, 0.4062, 0.8438, 0.3438, 0.7188, 0.375, 0.7188, 0.375, 0.75, 0.3438, 0.75, 0.3438, 0.5312, 0.375, 0.5312, 0.375, 0.5625, 0.3438, 0.5625, 0.3438, 0.6875, 0.375, 0.6875, 0.375, 0.7188, 0.3438, 0.7188, 0.3438, 0.5, 0.375, 0.5, 0.375, 0.5312, 0.3438, 0.5312, 0.1562, 0.7188, 0.1875, 0.7188, 0.1875, 0.75, 0.1562, 0.75, 0.1562, 0.5938, 0.1875, 0.5938, 0.1875, 0.625, 0.1562, 0.625, 0.1562, 0.5312, 0.1875, 0.5312, 0.1875, 0.5625, 0.1562, 0.5625, 0.1562, 0.625, 0.1875, 0.625, 0.1875, 0.6562, 0.1562, 0.6562, 0.1562, 0.6875, 0.1875, 0.6875, 0.1875, 0.7188, 0.1562, 0.7188, 0.1562, 0.5, 0.1875, 0.5, 0.1875, 0.5312, 0.1562, 0.5312, 0.2812, 0.625, 0.3125, 0.625, 0.3125, 0.6562, 0.2812, 0.6562, 0.2812, 0.5938, 0.3125, 0.5938, 0.3125, 0.625, 0.2812, 0.625, 0.1875, 0.5938, 0.2188, 0.5938, 0.2188, 0.625, 0.1875, 0.625, 0.1875, 0.625, 0.2188, 0.625, 0.2188, 0.6562, 0.1875, 0.6562, 0.3125, 0.5, 0.3438, 0.5, 0.3438, 0.5312, 0.3125, 0.5312, 0.3125, 0.6875, 0.3438, 0.6875, 0.3438, 0.7188, 0.3125, 0.7188, 0.3125, 0.625, 0.3438, 0.625, 0.3438, 0.6562, 0.3125, 0.6562, 0.3125, 0.5312, 0.3438, 0.5312, 0.3438, 0.5625, 0.3125, 0.5625, 0.3125, 0.5938, 0.3438, 0.5938, 0.3438, 0.625, 0.3125, 0.625, 0.3125, 0.7188, 0.3438, 0.7188, 0.3438, 0.75, 0.3125, 0.75, 0.125, 0.5, 0.1562, 0.5, 0.1562, 0.5312, 0.125, 0.5312, 0.125, 0.6875, 0.1562, 0.6875, 0.1562, 0.7188, 0.125, 0.7188, 0.125, 0.5312, 0.1562, 0.5312, 0.1562, 0.5625, 0.125, 0.5625, 0.125, 0.7188, 0.1562, 0.7188, 0.1562, 0.75, 0.125, 0.75, 0.1875, 0.5625, 0.1562, 0.5625, 0.1562, 0.5625, 0.1875, 0.5625, 0.375, 0.7812, 0.375, 0.8125, 0.375, 0.8125, 0.375, 0.7812, 0.375, 0.5, 0.375, 0.5312, 0.375, 0.5312, 0.375, 0.5, 0.1562, 0.6875, 0.1875, 0.6875, 0.1875, 0.6875, 0.1562, 0.6875, 0.3438, 0.5625, 0.3125, 0.5625, 0.3125, 0.5625, 0.3438, 0.5625, 0.375, 0.9375, 0.375, 0.9688, 0.375, 0.9688, 0.375, 0.9375, 0.1562, 0.5625, 0.125, 0.5625, 0.125, 0.5625, 0.1562, 0.5625, 0.1562, 0.625, 0.1562, 0.5938, 0.1562, 0.5938, 0.1562, 0.625, 0.1875, 0.6562, 0.1562, 0.6562, 0.1562, 0.6562, 0.1875, 0.6562, 0.3125, 0.5625, 0.3125, 0.5312, 0.3125, 0.5312, 0.3125, 0.5625, 0.3125, 0.6875, 0.3438, 0.6875, 0.3438, 0.6875, 0.3125, 0.6875, 0.2188, 0.5938, 0.2188, 0.625, 0.2188, 0.625, 0.2188, 0.5938, 0.375, 0.4688, 0.375, 0.5, 0.375, 0.5, 0.375, 0.4688, 0.375, 0.5312, 0.375, 0.5625, 0.375, 0.5625, 0.375, 0.5312, 0.375, 0.0, 0.375, 0.03125, 0.375, 0.03125, 0.375, 0.0, 0.3438, 0.6562, 0.3125, 0.6562, 0.3125, 0.6562, 0.3438, 0.6562, 0.2188, 0.6562, 0.1875, 0.6562, 0.1875, 0.6562, 0.2188, 0.6562, 0.375, 0.2188, 0.375, 0.25, 0.375, 0.25, 0.375, 0.2188, 0.1875, 0.7188, 0.1875, 0.75, 0.1875, 0.75, 0.1875, 0.7188, 0.375, 0.25, 0.375, 0.2812, 0.375, 0.2812, 0.375, 0.25, 0.3438, 0.625, 0.3438, 0.6562, 0.3438, 0.6562, 0.3438, 0.625, 0.1562, 0.5938, 0.1875, 0.5938, 0.1875, 0.5938, 0.1562, 0.5938, 0.3125, 0.75, 0.3125, 0.7188, 0.3125, 0.7188, 0.3125, 0.75, 0.2188, 0.625, 0.2188, 0.6562, 0.2188, 0.6562, 0.2188, 0.625])
me_cube.materials.append(mat_material)
me_cube.use_remesh_preserve_volume = False
me_cube.use_remesh_preserve_attributes = False
me_cube.use_mirror_vertex_groups = False
me_cube.update()

# ---- objects
ob_cube = bpy.data.objects.new('Cube', me_cube)
ob_light = bpy.data.objects.new('Light', light_light)
ob_camera = bpy.data.objects.new('Camera', cam_camera)

# ---- transforms, parenting, visibility, modifiers, constraints
ob_cube.location = (0.0, 0.0, 0.0)
ob_cube.lock_rotations_4d = False
ob_cube.empty_display_type = 'ARROWS'
ob_cube.lineart.crease_threshold = 0.0
ob_light.location = (4.076, 1.005, 5.904)
ob_light.rotation_euler = (0.6503, 0.05522, 1.866)
ob_light.lock_rotations_4d = False
ob_light.empty_display_type = 'ARROWS'
ob_light.color = (0.0, 0.0, 0.0, 0.0)
ob_light.lineart.crease_threshold = 0.0
ob_camera.location = (7.359, -6.926, 4.958)
ob_camera.rotation_euler = (1.109, 0.0, 0.8149)
ob_camera.lock_rotations_4d = False
ob_camera.empty_display_type = 'ARROWS'
ob_camera.color = (0.0, 0.0, 0.0, 0.0)
ob_camera.display_type = 'WIRE'
ob_camera.lineart.crease_threshold = 0.0

# ---- collection membership
col_collection.objects.link(ob_cube)
col_collection.objects.link(ob_light)
col_collection.objects.link(ob_camera)

# ---- scene / render settings (as saved in the file)
scene.camera = ob_camera
scene.frame_start = 1; scene.frame_end = 250; scene.frame_set(1)
scene.render.engine = 'BLENDER_EEVEE_NEXT'
scene.cycles.use_denoising = False
scene.cycles.samples = 128
scene.cycles.sampling_pattern = 'TABULATED_SOBOL'
scene.cycles.use_adaptive_sampling = False
scene.cycles.use_light_tree = False
scene.view_settings.view_transform = 'Filmic'
bpy.context.view_layer.update()
